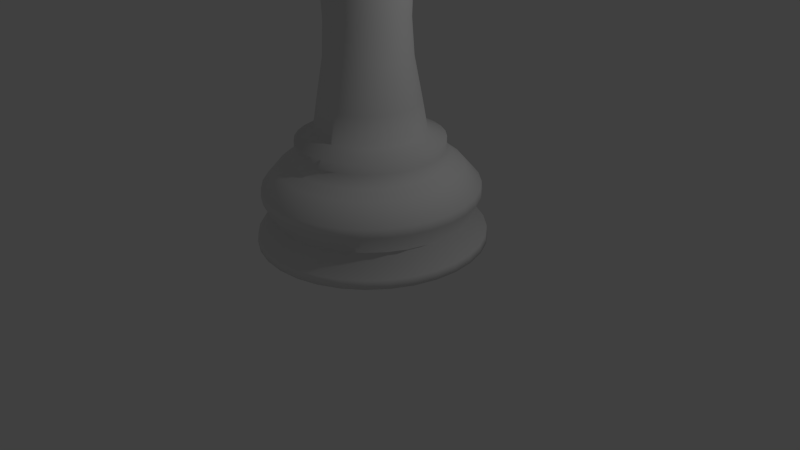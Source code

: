 # Source: king.blend  (saved by Blender 2.76.0; exported with 4.5.12 LTS)
import bpy
from mathutils import Matrix  # noqa: F401  (used for matrix-valued properties, if any)

bpy.ops.wm.read_factory_settings(use_empty=True)
scene = bpy.context.scene
scene.name = 'Scene'

# ---- collections
col_collection_1 = bpy.data.collections.new('Collection 1'); scene.collection.children.link(col_collection_1)

# ---- world
world_world = bpy.data.worlds.new('World'); scene.world = world_world
world_world.color = (0.05088, 0.05088, 0.05088)
world_world.use_sun_shadow = False
world_world.sun_shadow_jitter_overblur = 0.0
world_world.cycles.sampling_method = 'MANUAL'
world_world.cycles.sample_map_resolution = 256

# ---- cameras
cam_camera = bpy.data.cameras.new('Camera')
cam_camera.clip_end = 100.0
cam_camera.lens = 35.0
cam_camera.sensor_width = 32.0
cam_camera.sensor_height = 18.0
cam_camera.ortho_scale = 7.314
cam_camera.dof.focus_distance = 0.0
cam_camera.dof.aperture_fstop = 128.0

# ---- lights
light_lamp = bpy.data.lights.new('Lamp', 'POINT')
light_lamp.transmission_factor = 0.0
light_lamp.cutoff_distance = 30.0
light_lamp.energy = 100.0
light_lamp.shadow_buffer_clip_start = 1.001
light_lamp.shadow_soft_size = 0.1
light_lamp.shadow_maximum_resolution = 0.006
light_lamp.use_absolute_resolution = True
light_lamp.cycles.use_multiple_importance_sampling = False

# ---- meshes
me_cylinder = bpy.data.meshes.new('Cylinder')
me_cylinder.from_pydata([(0.9505, 0.6269, -1.0), (0.6553, 0.6475, 0.4368), (1.055, 0.4295, -1.0), (0.5164, 0.7629, 0.4368), (1.118, 0.2155, -1.0), (0.3576, 0.849, 0.4368), (1.139, -0.006782, -1.0), (0.1851, 0.9024, 0.4368), (1.115, -0.2288, -1.0), (0.005488, 0.9212, 0.4368), (1.049, -0.442, -1.0), (-0.1743, 0.9046, 0.4368), (0.9429, -0.6382, -1.0), (-0.3475, 0.8532, 0.4368), (0.8003, -0.8099, -1.0), (-0.5072, 0.769, 0.4368), (0.6269, -0.9505, -1.0), (-0.6475, 0.6553, 0.4368), (0.4295, -1.055, -1.0), (-0.7629, 0.5164, 0.4368), (0.2155, -1.118, -1.0), (-0.849, 0.3576, 0.4368), (-0.006782, -1.139, -1.0), (-0.9024, 0.1851, 0.4368), (-0.2288, -1.115, -1.0), (-0.9212, 0.005488, 0.4368), (-0.442, -1.049, -1.0), (-0.9046, -0.1743, 0.4368), (-0.6382, -0.9429, -1.0), (-0.8532, -0.3475, 0.4368), (-0.8099, -0.8003, -1.0), (-0.769, -0.5072, 0.4368), (-0.9505, -0.6269, -1.0), (-0.6553, -0.6475, 0.4368), (-1.055, -0.4295, -1.0), (-0.5164, -0.7629, 0.4368), (-1.118, -0.2155, -1.0), (-0.3576, -0.849, 0.4368), (-1.139, 0.006783, -1.0), (-0.1851, -0.9024, 0.4368), (-1.115, 0.2288, -1.0), (-0.005487, -0.9212, 0.4368), (-1.049, 0.442, -1.0), (0.1743, -0.9046, 0.4368), (-0.9429, 0.6382, -1.0), (0.3475, -0.8532, 0.4368), (-0.8003, 0.8099, -1.0), (0.5072, -0.769, 0.4368), (-0.6269, 0.9505, -1.0), (0.6475, -0.6553, 0.4368), (-0.4295, 1.055, -1.0), (0.7629, -0.5164, 0.4368), (-0.2155, 1.118, -1.0), (0.849, -0.3576, 0.4368), (0.006783, 1.139, -1.0), (0.9024, -0.1851, 0.4368), (0.2288, 1.115, -1.0), (0.9212, -0.005487, 0.4368), (0.442, 1.049, -1.0), (0.9046, 0.1743, 0.4368), (0.6382, 0.9429, -1.0), (0.769, 0.5072, 0.4368), (0.8099, 0.8003, -1.0), (0.8532, 0.3475, 0.4368), (1.042, 0.6871, -0.497), (0.9553, 0.6301, 0.08953), (0.8468, 0.5585, 0.1826), (0.9395, 0.3826, 0.1826), (1.06, 0.4316, 0.08953), (1.156, 0.4707, -0.497), (0.9961, 0.192, 0.1826), (1.124, 0.2166, 0.08953), (1.225, 0.2362, -0.497), (1.014, -0.006042, 0.1826), (1.144, -0.006817, 0.08953), (1.248, -0.007434, -0.497), (0.9937, -0.2038, 0.1826), (1.121, -0.2299, 0.08953), (1.223, -0.2508, -0.497), (0.9349, -0.3938, 0.1826), (1.055, -0.4442, 0.08953), (1.15, -0.4844, -0.497), (0.8401, -0.5686, 0.1826), (0.9477, -0.6414, 0.08953), (1.034, -0.6995, -0.497), (0.713, -0.7215, 0.1826), (0.8044, -0.814, 0.08953), (0.8772, -0.8877, -0.497), (0.5585, -0.8468, 0.1826), (0.6301, -0.9553, 0.08953), (0.6871, -1.042, -0.497), (0.3826, -0.9395, 0.1826), (0.4316, -1.06, 0.08953), (0.4707, -1.156, -0.497), (0.192, -0.9961, 0.1826), (0.2166, -1.124, 0.08953), (0.2362, -1.225, -0.497), (-0.006042, -1.014, 0.1826), (-0.006817, -1.144, 0.08953), (-0.007434, -1.248, -0.497), (-0.2038, -0.9937, 0.1826), (-0.2299, -1.121, 0.08953), (-0.2508, -1.223, -0.497), (-0.3938, -0.9349, 0.1826), (-0.4442, -1.055, 0.08953), (-0.4844, -1.15, -0.497), (-0.5686, -0.8401, 0.1826), (-0.6414, -0.9477, 0.08953), (-0.6995, -1.034, -0.497), (-0.7215, -0.713, 0.1826), (-0.814, -0.8044, 0.08953), (-0.8877, -0.8772, -0.497), (-0.8468, -0.5585, 0.1826), (-0.9553, -0.6301, 0.08953), (-1.042, -0.6871, -0.497), (-0.9395, -0.3826, 0.1826), (-1.06, -0.4316, 0.08953), (-1.156, -0.4707, -0.497), (-0.9961, -0.192, 0.1826), (-1.124, -0.2166, 0.08953), (-1.225, -0.2362, -0.497), (-1.014, 0.006043, 0.1826), (-1.144, 0.006818, 0.08953), (-1.248, 0.007435, -0.497), (-0.9937, 0.2038, 0.1826), (-1.121, 0.2299, 0.08953), (-1.223, 0.2508, -0.497), (-0.9349, 0.3938, 0.1826), (-1.055, 0.4442, 0.08953), (-1.15, 0.4844, -0.497), (-0.8401, 0.5686, 0.1826), (-0.9477, 0.6414, 0.08953), (-1.034, 0.6995, -0.497), (-0.713, 0.7215, 0.1826), (-0.8044, 0.814, 0.08953), (-0.8772, 0.8877, -0.497), (-0.5585, 0.8468, 0.1826), (-0.6301, 0.9553, 0.08953), (-0.6871, 1.042, -0.497), (-0.3826, 0.9395, 0.1826), (-0.4316, 1.06, 0.08953), (-0.4707, 1.156, -0.497), (-0.192, 0.9961, 0.1826), (-0.2166, 1.124, 0.08953), (-0.2362, 1.225, -0.497), (0.006044, 1.014, 0.1826), (0.006818, 1.144, 0.08953), (0.007435, 1.248, -0.497), (0.2038, 0.9937, 0.1826), (0.2299, 1.121, 0.08953), (0.2508, 1.223, -0.497), (0.3938, 0.9349, 0.1826), (0.4442, 1.055, 0.08953), (0.4844, 1.15, -0.497), (0.5686, 0.8401, 0.1826), (0.6414, 0.9477, 0.08953), (0.6995, 1.034, -0.497), (0.7215, 0.713, 0.1826), (0.814, 0.8044, 0.08953), (0.8877, 0.8772, -0.497), (1.196, 0.7891, -0.7534), (1.207, 0.7959, -0.8609), (1.339, 0.5452, -0.8609), (1.327, 0.5405, -0.7534), (1.419, 0.2735, -0.8609), (1.407, 0.2712, -0.7534), (1.445, -0.00861, -0.8609), (1.433, -0.008536, -0.7534), (1.416, -0.2904, -0.8609), (1.404, -0.288, -0.7534), (1.332, -0.5611, -0.8609), (1.321, -0.5563, -0.7534), (1.197, -0.8102, -0.8609), (1.187, -0.8033, -0.7534), (1.016, -1.028, -0.8609), (1.007, -1.019, -0.7534), (0.7959, -1.207, -0.8609), (0.7891, -1.196, -0.7534), (0.5452, -1.339, -0.8609), (0.5405, -1.327, -0.7534), (0.2735, -1.419, -0.8609), (0.2712, -1.407, -0.7534), (-0.00861, -1.445, -0.8609), (-0.008537, -1.433, -0.7534), (-0.2904, -1.416, -0.8609), (-0.288, -1.404, -0.7534), (-0.5611, -1.332, -0.8609), (-0.5563, -1.321, -0.7534), (-0.8102, -1.197, -0.8609), (-0.8033, -1.187, -0.7534), (-1.028, -1.016, -0.8609), (-1.019, -1.007, -0.7534), (-1.207, -0.7959, -0.8609), (-1.196, -0.7891, -0.7534), (-1.339, -0.5452, -0.8609), (-1.327, -0.5405, -0.7534), (-1.419, -0.2735, -0.8609), (-1.407, -0.2712, -0.7534), (-1.445, 0.008611, -0.8609), (-1.433, 0.008537, -0.7534), (-1.416, 0.2904, -0.8609), (-1.404, 0.288, -0.7534), (-1.332, 0.5611, -0.8609), (-1.321, 0.5563, -0.7534), (-1.197, 0.8102, -0.8609), (-1.187, 0.8033, -0.7534), (-1.016, 1.028, -0.8609), (-1.007, 1.019, -0.7534), (-0.7959, 1.207, -0.8609), (-0.7891, 1.196, -0.7534), (-0.5452, 1.339, -0.8609), (-0.5405, 1.327, -0.7534), (-0.2735, 1.419, -0.8609), (-0.2712, 1.407, -0.7534), (0.008612, 1.445, -0.8609), (0.008538, 1.433, -0.7534), (0.2904, 1.416, -0.8609), (0.288, 1.404, -0.7534), (0.5611, 1.332, -0.8609), (0.5563, 1.321, -0.7534), (0.8102, 1.197, -0.8609), (0.8033, 1.187, -0.7534), (1.019, 1.007, -0.7534), (1.028, 1.016, -0.8609), (1.129, 0.745, -0.1523), (1.138, 0.7509, -0.2586), (1.263, 0.5144, -0.2586), (1.253, 0.5103, -0.1523), (1.339, 0.2581, -0.2586), (1.329, 0.2561, -0.1523), (1.364, -0.008124, -0.2586), (1.353, -0.00806, -0.1523), (1.336, -0.274, -0.2586), (1.325, -0.2719, -0.1523), (1.257, -0.5294, -0.2586), (1.247, -0.5252, -0.1523), (1.129, -0.7644, -0.2586), (1.121, -0.7584, -0.1523), (0.9586, -0.9701, -0.2586), (0.9511, -0.9625, -0.1523), (0.7509, -1.138, -0.2586), (0.745, -1.129, -0.1523), (0.5144, -1.263, -0.2586), (0.5103, -1.253, -0.1523), (0.2581, -1.339, -0.2586), (0.2561, -1.329, -0.1523), (-0.008124, -1.364, -0.2586), (-0.00806, -1.353, -0.1523), (-0.274, -1.336, -0.2586), (-0.2719, -1.325, -0.1523), (-0.5294, -1.257, -0.2586), (-0.5252, -1.247, -0.1523), (-0.7644, -1.129, -0.2586), (-0.7584, -1.121, -0.1523), (-0.9701, -0.9586, -0.2586), (-0.9625, -0.9511, -0.1523), (-1.138, -0.7509, -0.2586), (-1.13, -0.745, -0.1523), (-1.263, -0.5144, -0.2586), (-1.253, -0.5103, -0.1523), (-1.339, -0.2581, -0.2586), (-1.329, -0.2561, -0.1523), (-1.364, 0.008125, -0.2586), (-1.353, 0.008061, -0.1523), (-1.336, 0.274, -0.2586), (-1.325, 0.2719, -0.1523), (-1.257, 0.5294, -0.2586), (-1.247, 0.5252, -0.1523), (-1.129, 0.7644, -0.2586), (-1.121, 0.7584, -0.1523), (-0.9586, 0.9701, -0.2586), (-0.9511, 0.9625, -0.1523), (-0.7509, 1.138, -0.2586), (-0.745, 1.13, -0.1523), (-0.5144, 1.263, -0.2586), (-0.5103, 1.253, -0.1523), (-0.2581, 1.339, -0.2586), (-0.2561, 1.329, -0.1523), (0.008125, 1.364, -0.2586), (0.008061, 1.353, -0.1523), (0.274, 1.336, -0.2586), (0.2719, 1.325, -0.1523), (0.5294, 1.257, -0.2586), (0.5252, 1.247, -0.1523), (0.7644, 1.129, -0.2586), (0.7584, 1.121, -0.1523), (0.9625, 0.9511, -0.1523), (0.9701, 0.9586, -0.2586), (0.8532, 0.3475, 0.3122), (0.769, 0.5072, 0.3122), (0.9046, 0.1743, 0.3122), (0.9212, -0.005487, 0.3122), (0.9024, -0.1851, 0.3122), (0.849, -0.3576, 0.3122), (0.7629, -0.5164, 0.3122), (0.6475, -0.6553, 0.3122), (0.5072, -0.769, 0.3122), (0.3475, -0.8532, 0.3122), (0.1743, -0.9046, 0.3122), (-0.005487, -0.9212, 0.3122), (-0.1851, -0.9024, 0.3122), (-0.3576, -0.849, 0.3122), (-0.5164, -0.7629, 0.3122), (-0.6553, -0.6475, 0.3122), (-0.769, -0.5072, 0.3122), (-0.8532, -0.3475, 0.3122), (-0.9046, -0.1743, 0.3122), (-0.9212, 0.005488, 0.3122), (-0.9024, 0.1851, 0.3122), (-0.849, 0.3576, 0.3122), (-0.7629, 0.5164, 0.3122), (-0.6475, 0.6553, 0.3122), (-0.5072, 0.769, 0.3122), (-0.3475, 0.8532, 0.3122), (-0.1743, 0.9046, 0.3122), (0.005488, 0.9212, 0.3122), (0.1851, 0.9024, 0.3122), (0.3576, 0.849, 0.3122), (0.5164, 0.7629, 0.3122), (0.6553, 0.6475, 0.3122), (0.5761, 0.38, 0.5365), (0.4909, 0.4851, 0.5365), (0.3868, 0.5715, 0.5365), (0.2679, 0.636, 0.5365), (0.1387, 0.6761, 0.5365), (0.004112, 0.6901, 0.5365), (-0.1306, 0.6777, 0.5365), (-0.2603, 0.6392, 0.5365), (-0.38, 0.5761, 0.5365), (-0.4851, 0.4909, 0.5365), (-0.5715, 0.3868, 0.5365), (-0.636, 0.2679, 0.5365), (-0.6761, 0.1387, 0.5365), (-0.6901, 0.004112, 0.5365), (-0.6777, -0.1306, 0.5365), (-0.6392, -0.2603, 0.5365), (-0.5761, -0.38, 0.5365), (-0.4909, -0.4851, 0.5365), (-0.3868, -0.5715, 0.5365), (-0.2679, -0.636, 0.5365), (-0.1387, -0.6761, 0.5365), (-0.004111, -0.6901, 0.5365), (0.1306, -0.6777, 0.5365), (0.2603, -0.6392, 0.5365), (0.38, -0.5761, 0.5365), (0.4851, -0.4909, 0.5365), (0.5715, -0.3868, 0.5365), (0.636, -0.2679, 0.5365), (0.6761, -0.1387, 0.5365), (0.6901, -0.004111, 0.5365), (0.6777, 0.1306, 0.5365), (0.6392, 0.2603, 0.5365), (0.5293, 0.3492, 3.042), (0.4511, 0.4457, 3.042), (0.3554, 0.5252, 3.042), (0.2462, 0.5844, 3.042), (0.1274, 0.6212, 3.042), (0.003778, 0.6341, 3.042), (-0.12, 0.6227, 3.042), (-0.2392, 0.5873, 3.042), (-0.3492, 0.5293, 3.042), (-0.4457, 0.4511, 3.042), (-0.5252, 0.3554, 3.042), (-0.5844, 0.2462, 3.042), (-0.6212, 0.1274, 3.042), (-0.6341, 0.003778, 3.042), (-0.6227, -0.12, 3.042), (-0.5873, -0.2392, 3.042), (-0.5293, -0.3492, 3.042), (-0.4511, -0.4457, 3.042), (-0.3554, -0.5252, 3.042), (-0.2462, -0.5844, 3.042), (-0.1274, -0.6212, 3.042), (-0.003777, -0.6341, 3.042), (0.12, -0.6227, 3.042), (0.2392, -0.5873, 3.042), (0.3492, -0.5293, 3.042), (0.4457, -0.4511, 3.042), (0.5252, -0.3554, 3.042), (0.5844, -0.2462, 3.042), (0.6212, -0.1274, 3.042), (0.6341, -0.003777, 3.042), (0.6227, 0.12, 3.042), (0.5873, 0.2392, 3.042), (0.3537, 0.5225, 0.8937), (0.4488, 0.4435, 0.8937), (0.6309, -0.003758, 0.8937), (0.6181, -0.1268, 0.8937), (-0.5267, -0.3474, 0.8937), (-0.5843, -0.238, 0.8937), (0.2449, 0.5815, 0.8937), (0.6195, 0.1194, 0.8937), (-0.4488, -0.4435, 0.8937), (0.1268, 0.6181, 0.8937), (0.5843, 0.238, 0.8937), (-0.3537, -0.5225, 0.8937), (0.003759, 0.6309, 0.8937), (0.5267, 0.3474, 0.8937), (-0.2449, -0.5815, 0.8937), (-0.1194, 0.6195, 0.8937), (-0.1268, -0.6181, 0.8937), (-0.238, 0.5843, 0.8937), (-0.003758, -0.6309, 0.8937), (-0.3474, 0.5267, 0.8937), (0.1194, -0.6195, 0.8937), (-0.4435, 0.4488, 0.8937), (0.238, -0.5843, 0.8937), (-0.5225, 0.3537, 0.8937), (0.3474, -0.5267, 0.8937), (-0.5815, 0.2449, 0.8937), (0.4435, -0.4488, 0.8937), (-0.6181, 0.1268, 0.8937), (0.5225, -0.3536, 0.8937), (-0.6309, 0.003759, 0.8937), (0.5815, -0.2449, 0.8937), (-0.6195, -0.1194, 0.8937), (0.2996, 0.4427, 1.427), (0.5346, -0.003184, 1.427), (-0.4463, -0.2944, 1.427), (0.2075, 0.4927, 1.427), (0.5249, 0.1012, 1.427), (-0.3803, -0.3758, 1.427), (0.1074, 0.5237, 1.427), (0.4951, 0.2016, 1.427), (-0.2996, -0.4427, 1.427), (0.003185, 0.5346, 1.427), (0.4463, 0.2944, 1.427), (-0.2075, -0.4927, 1.427), (-0.1012, 0.5249, 1.427), (-0.1074, -0.5237, 1.427), (-0.2016, 0.4951, 1.427), (-0.003184, -0.5346, 1.427), (-0.2944, 0.4463, 1.427), (0.1012, -0.5249, 1.427), (-0.3758, 0.3803, 1.427), (0.2016, -0.4951, 1.427), (-0.4427, 0.2996, 1.427), (0.2944, -0.4463, 1.427), (-0.4927, 0.2075, 1.427), (0.3758, -0.3803, 1.427), (-0.5237, 0.1074, 1.427), (0.4427, -0.2996, 1.427), (-0.5346, 0.003185, 1.427), (0.4927, -0.2075, 1.427), (-0.5249, -0.1012, 1.427), (0.3803, 0.3758, 1.427), (0.5237, -0.1074, 1.427), (-0.4951, -0.2016, 1.427), (0.2853, 0.4216, 1.869), (0.509, -0.003032, 1.869), (-0.4249, -0.2803, 1.869), (0.1976, 0.4691, 1.869), (0.4999, 0.09634, 1.869), (-0.3621, -0.3578, 1.869), (0.1023, 0.4987, 1.869), (0.4715, 0.192, 1.869), (-0.2853, -0.4216, 1.869), (0.003033, 0.509, 1.869), (0.4249, 0.2803, 1.869), (-0.1976, -0.4691, 1.869), (-0.09634, 0.4999, 1.869), (-0.1023, -0.4987, 1.869), (-0.192, 0.4715, 1.869), (-0.003032, -0.509, 1.869), (-0.2803, 0.4249, 1.869), (0.09634, -0.4999, 1.869), (-0.3578, 0.3621, 1.869), (0.192, -0.4715, 1.869), (-0.4216, 0.2853, 1.869), (0.2803, -0.4249, 1.869), (-0.4691, 0.1976, 1.869), (0.3578, -0.3621, 1.869), (-0.4987, 0.1023, 1.869), (0.4216, -0.2853, 1.869), (-0.509, 0.003033, 1.869), (0.4691, -0.1976, 1.869), (-0.4999, -0.09634, 1.869), (0.3621, 0.3578, 1.869), (0.4987, -0.1023, 1.869), (-0.4715, -0.192, 1.869), (0.2953, 0.4364, 2.289), (0.5269, -0.003138, 2.289), (-0.4398, -0.2901, 2.289), (0.2045, 0.4856, 2.289), (0.5174, 0.09972, 2.289), (-0.3748, -0.3704, 2.289), (0.1059, 0.5162, 2.289), (0.488, 0.1987, 2.289), (-0.2953, -0.4364, 2.289), (0.003139, 0.5269, 2.289), (0.4398, 0.2901, 2.289), (-0.2045, -0.4856, 2.289), (-0.09971, 0.5174, 2.289), (-0.1059, -0.5162, 2.289), (-0.1987, 0.488, 2.289), (-0.003139, -0.5269, 2.289), (-0.2901, 0.4398, 2.289), (0.09972, -0.5174, 2.289), (-0.3704, 0.3748, 2.289), (0.1987, -0.488, 2.289), (-0.4364, 0.2953, 2.289), (0.2901, -0.4398, 2.289), (-0.4856, 0.2045, 2.289), (0.3704, -0.3748, 2.289), (-0.5162, 0.1059, 2.289), (0.4364, -0.2953, 2.289), (-0.5269, 0.003139, 2.289), (0.4856, -0.2045, 2.289), (-0.5174, -0.09971, 2.289), (0.3748, 0.3704, 2.289), (0.5162, -0.1059, 2.289), (-0.488, -0.1987, 2.289), (0.3119, 0.4609, 2.64), (0.5565, -0.003315, 2.64), (-0.4646, -0.3064, 2.64), (0.216, 0.5129, 2.64), (0.5465, 0.1053, 2.64), (-0.3959, -0.3912, 2.64), (0.1118, 0.5452, 2.64), (0.5154, 0.2099, 2.64), (-0.3119, -0.4609, 2.64), (0.003316, 0.5565, 2.64), (0.4646, 0.3064, 2.64), (-0.216, -0.5129, 2.64), (-0.1053, 0.5465, 2.64), (-0.1118, -0.5452, 2.64), (-0.2099, 0.5154, 2.64), (-0.003315, -0.5565, 2.64), (-0.3064, 0.4646, 2.64), (0.1053, -0.5465, 2.64), (-0.3912, 0.3959, 2.64), (0.2099, -0.5154, 2.64), (-0.4609, 0.3119, 2.64), (0.3064, -0.4646, 2.64), (-0.5129, 0.216, 2.64), (0.3912, -0.3959, 2.64), (-0.5452, 0.1118, 2.64), (0.4609, -0.3119, 2.64), (-0.5565, 0.003316, 2.64), (0.5129, -0.216, 2.64), (-0.5465, -0.1053, 2.64), (0.3959, 0.3912, 2.64), (0.5452, -0.1118, 2.64), (-0.5154, -0.2099, 2.64), (0.5021, 0.3312, 3.359), (0.4278, 0.4227, 3.359), (0.3371, 0.4981, 3.359), (0.2335, 0.5543, 3.359), (0.1208, 0.5892, 3.359), (0.003583, 0.6014, 3.359), (-0.1138, 0.5906, 3.359), (-0.2268, 0.557, 3.359), (-0.3312, 0.5021, 3.359), (-0.4227, 0.4278, 3.359), (-0.4981, 0.3371, 3.359), (-0.5543, 0.2335, 3.359), (-0.5892, 0.1208, 3.359), (-0.6014, 0.003583, 3.359), (-0.5906, -0.1138, 3.359), (-0.557, -0.2268, 3.359), (-0.5021, -0.3312, 3.359), (-0.4278, -0.4227, 3.359), (-0.3371, -0.4981, 3.359), (-0.2335, -0.5543, 3.359), (-0.1208, -0.5892, 3.359), (-0.003583, -0.6014, 3.359), (0.1138, -0.5906, 3.359), (0.2268, -0.557, 3.359), (0.3312, -0.502, 3.359), (0.4227, -0.4278, 3.359), (0.4981, -0.3371, 3.359), (0.5543, -0.2335, 3.359), (0.5892, -0.1208, 3.359), (0.6014, -0.003582, 3.359), (0.5906, 0.1138, 3.359), (0.557, 0.2268, 3.359), (-0.3691, 0.9062, 3.201), (-0.1852, 0.9608, 3.201), (-0.005828, -0.9785, 3.201), (-0.1966, -0.9585, 3.201), (-0.5388, 0.8168, 3.201), (0.1852, -0.9608, 3.201), (-0.6878, 0.696, 3.201), (0.3691, -0.9062, 3.201), (-0.8103, 0.5485, 3.201), (0.5388, -0.8168, 3.201), (-0.9018, 0.3798, 3.201), (0.6878, -0.696, 3.201), (-0.9585, 0.1966, 3.201), (0.8103, -0.5485, 3.201), (-0.9785, 0.005829, 3.201), (0.9018, -0.3798, 3.201), (-0.9608, -0.1852, 3.201), (0.696, 0.6878, 3.201), (0.8168, 0.5388, 3.201), (0.9585, -0.1966, 3.201), (-0.9062, -0.3691, 3.201), (0.5485, 0.8103, 3.201), (0.9785, -0.005828, 3.201), (-0.8168, -0.5388, 3.201), (0.3798, 0.9018, 3.201), (0.9608, 0.1852, 3.201), (-0.696, -0.6878, 3.201), (0.1966, 0.9585, 3.201), (0.9062, 0.3691, 3.201), (-0.5485, -0.8103, 3.201), (0.00583, 0.9785, 3.201), (-0.3798, -0.9018, 3.201), (-0.1799, 0.9334, 3.115), (-0.191, -0.9312, 3.115), (0.7935, 0.5234, 3.115), (-0.3585, 0.8804, 3.115), (-0.005662, -0.9506, 3.115), (-0.5234, 0.7935, 3.115), (0.1799, -0.9334, 3.115), (-0.6682, 0.6762, 3.115), (0.3585, -0.8804, 3.115), (-0.7872, 0.5328, 3.115), (0.5234, -0.7935, 3.115), (-0.8761, 0.369, 3.115), (0.6682, -0.6762, 3.115), (-0.9312, 0.191, 3.115), (0.7872, -0.5328, 3.115), (-0.9506, 0.005663, 3.115), (0.8761, -0.369, 3.115), (-0.9334, -0.1799, 3.115), (0.6762, 0.6682, 3.115), (0.9312, -0.191, 3.115), (-0.8804, -0.3585, 3.115), (0.5328, 0.7872, 3.115), (0.9506, -0.005662, 3.115), (-0.7935, -0.5234, 3.115), (0.369, 0.8761, 3.115), (0.9334, 0.1799, 3.115), (-0.6762, -0.6682, 3.115), (0.191, 0.9312, 3.115), (0.8804, 0.3585, 3.115), (-0.5328, -0.7872, 3.115), (0.005664, 0.9506, 3.115), (-0.369, -0.8761, 3.115), (0.7176, 0.4733, 3.359), (0.6115, 0.6042, 3.359), (0.4819, 0.7119, 3.359), (0.3337, 0.7923, 3.359), (0.1727, 0.8421, 3.359), (0.005122, 0.8597, 3.359), (-0.1627, 0.8441, 3.359), (-0.3242, 0.7962, 3.359), (-0.4733, 0.7176, 3.359), (-0.6042, 0.6115, 3.359), (-0.7119, 0.4819, 3.359), (-0.7923, 0.3337, 3.359), (-0.8421, 0.1727, 3.359), (-0.8597, 0.005121, 3.359), (-0.8441, -0.1627, 3.359), (-0.7962, -0.3242, 3.359), (-0.7176, -0.4733, 3.359), (-0.6115, -0.6042, 3.359), (-0.4819, -0.7119, 3.359), (-0.3337, -0.7923, 3.359), (-0.1727, -0.8421, 3.359), (-0.005121, -0.8597, 3.359), (0.1627, -0.8441, 3.359), (0.3242, -0.7962, 3.359), (0.4733, -0.7176, 3.359), (0.6042, -0.6115, 3.359), (0.7119, -0.4819, 3.359), (0.7923, -0.3337, 3.359), (0.8421, -0.1727, 3.359), (0.8597, -0.00512, 3.359), (0.8441, 0.1627, 3.359), (0.7962, 0.3242, 3.359), (0.4631, 0.3055, 3.556), (0.3946, 0.39, 3.556), (0.311, 0.4595, 3.556), (0.2154, 0.5113, 3.556), (0.1115, 0.5435, 3.556), (0.003305, 0.5548, 3.556), (-0.105, 0.5448, 3.556), (-0.2093, 0.5138, 3.556), (-0.3055, 0.4631, 3.556), (-0.39, 0.3946, 3.556), (-0.4595, 0.311, 3.556), (-0.5113, 0.2154, 3.556), (-0.5435, 0.1115, 3.556), (-0.5548, 0.003305, 3.556), (-0.5448, -0.105, 3.556), (-0.5138, -0.2093, 3.556), (-0.4631, -0.3055, 3.556), (-0.3946, -0.39, 3.556), (-0.311, -0.4595, 3.556), (-0.2154, -0.5113, 3.556), (-0.1115, -0.5435, 3.556), (-0.003305, -0.5548, 3.556), (0.105, -0.5448, 3.556), (0.2093, -0.5138, 3.556), (0.3055, -0.4631, 3.556), (0.39, -0.3946, 3.556), (0.4595, -0.311, 3.556), (0.5113, -0.2154, 3.556), (0.5435, -0.1115, 3.556), (0.5548, -0.003304, 3.556), (0.5448, 0.105, 3.556), (0.5138, 0.2093, 3.556), (-0.003869, -0.6496, 3.458), (-0.1305, -0.6363, 3.458), (-0.3577, 0.5422, 3.458), (-0.245, 0.6016, 3.458), (0.1229, -0.6378, 3.458), (-0.4566, 0.462, 3.458), (0.245, -0.6016, 3.458), (-0.5379, 0.3641, 3.458), (0.3577, -0.5422, 3.458), (-0.5986, 0.2522, 3.458), (0.4566, -0.462, 3.458), (-0.6363, 0.1305, 3.458), (0.5379, -0.3641, 3.458), (-0.6496, 0.00387, 3.458), (0.5986, -0.2521, 3.458), (-0.6378, -0.1229, 3.458), (0.462, 0.4566, 3.458), (0.5422, 0.3577, 3.458), (0.6363, -0.1305, 3.458), (-0.6016, -0.245, 3.458), (0.3641, 0.5379, 3.458), (0.6496, -0.003869, 3.458), (-0.5422, -0.3577, 3.458), (0.2522, 0.5986, 3.458), (0.6378, 0.1229, 3.458), (-0.462, -0.4566, 3.458), (0.1305, 0.6363, 3.458), (0.6016, 0.245, 3.458), (-0.3641, -0.5379, 3.458), (0.00387, 0.6496, 3.458), (-0.2522, -0.5986, 3.458), (-0.1229, 0.6378, 3.458), (0.545, 0.3595, 3.749), (0.4644, 0.4589, 3.749), (0.366, 0.5407, 3.749), (0.2534, 0.6017, 3.749), (0.1312, 0.6396, 3.749), (0.00389, 0.6529, 3.749), (-0.1236, 0.6411, 3.749), (-0.2463, 0.6047, 3.749), (-0.3595, 0.545, 3.749), (-0.4589, 0.4644, 3.749), (-0.5407, 0.366, 3.749), (-0.6017, 0.2534, 3.749), (-0.6396, 0.1312, 3.749), (-0.6529, 0.00389, 3.749), (-0.6411, -0.1236, 3.749), (-0.6047, -0.2463, 3.749), (-0.545, -0.3595, 3.749), (-0.4644, -0.4589, 3.749), (-0.366, -0.5407, 3.749), (-0.2534, -0.6017, 3.749), (-0.1312, -0.6396, 3.749), (-0.003889, -0.6529, 3.749), (0.1236, -0.6411, 3.749), (0.2463, -0.6047, 3.749), (0.3595, -0.545, 3.749), (0.4589, -0.4644, 3.749), (0.5407, -0.366, 3.749), (0.6017, -0.2534, 3.749), (0.6396, -0.1312, 3.749), (0.6529, -0.003889, 3.749), (0.6411, 0.1236, 3.749), (0.6047, 0.2463, 3.749), (0.4631, 0.3055, 3.749), (0.3946, 0.39, 3.749), (0.311, 0.4595, 3.749), (0.2154, 0.5113, 3.749), (0.1115, 0.5435, 3.749), (0.003305, 0.5548, 3.749), (-0.105, 0.5448, 3.749), (-0.2093, 0.5138, 3.749), (-0.3055, 0.4631, 3.749), (-0.39, 0.3946, 3.749), (-0.4595, 0.311, 3.749), (-0.5113, 0.2154, 3.749), (-0.5435, 0.1115, 3.749), (-0.5548, 0.003305, 3.749), (-0.5448, -0.105, 3.749), (-0.5138, -0.2093, 3.749), (-0.4631, -0.3055, 3.749), (-0.3946, -0.39, 3.749), (-0.311, -0.4595, 3.749), (-0.2154, -0.5113, 3.749), (-0.1115, -0.5435, 3.749), (-0.003305, -0.5548, 3.749), (0.105, -0.5448, 3.749), (0.2093, -0.5138, 3.749), (0.3055, -0.4631, 3.749), (0.39, -0.3946, 3.749), (0.4595, -0.311, 3.749), (0.5113, -0.2154, 3.749), (0.5435, -0.1115, 3.749), (0.5548, -0.003304, 3.749), (0.5448, 0.105, 3.749), (0.5138, 0.2093, 3.749), (0.5467, 0.3606, 3.821), (0.4659, 0.4604, 3.821), (0.3671, 0.5424, 3.821), (0.2542, 0.6036, 3.821), (0.1316, 0.6416, 3.821), (0.003902, 0.655, 3.821), (-0.1239, 0.6431, 3.821), (-0.247, 0.6066, 3.821), (-0.3606, 0.5467, 3.821), (-0.4604, 0.4659, 3.821), (-0.5424, 0.3671, 3.821), (-0.6036, 0.2542, 3.821), (-0.6416, 0.1316, 3.821), (-0.655, 0.003902, 3.821), (-0.6431, -0.1239, 3.821), (-0.6066, -0.247, 3.821), (-0.5467, -0.3606, 3.821), (-0.4659, -0.4604, 3.821), (-0.3671, -0.5424, 3.821), (-0.2542, -0.6036, 3.821), (-0.1316, -0.6416, 3.821), (-0.003901, -0.655, 3.821), (0.1239, -0.6431, 3.821), (0.247, -0.6066, 3.821), (0.3606, -0.5467, 3.821), (0.4604, -0.4659, 3.821), (0.5424, -0.3671, 3.821), (0.6036, -0.2542, 3.821), (0.6416, -0.1316, 3.821), (0.655, -0.003901, 3.821), (0.6431, 0.1239, 3.821), (0.6066, 0.247, 3.821), (0.6608, 0.4359, 4.567), (0.5631, 0.5564, 4.567), (0.4437, 0.6556, 4.567), (0.3073, 0.7295, 4.567), (0.1591, 0.7754, 4.567), (0.004716, 0.7916, 4.567), (-0.1498, 0.7773, 4.567), (-0.2986, 0.7331, 4.567), (-0.4359, 0.6608, 4.567), (-0.5564, 0.5631, 4.567), (-0.6556, 0.4437, 4.567), (-0.7295, 0.3073, 4.567), (-0.7754, 0.1591, 4.567), (-0.7916, 0.004716, 4.567), (-0.7773, -0.1498, 4.567), (-0.7331, -0.2986, 4.567), (-0.6608, -0.4359, 4.567), (-0.5631, -0.5564, 4.567), (-0.4437, -0.6556, 4.567), (-0.3073, -0.7295, 4.567), (-0.1591, -0.7754, 4.567), (-0.004715, -0.7916, 4.567), (0.1498, -0.7773, 4.567), (0.2986, -0.7331, 4.567), (0.4359, -0.6608, 4.567), (0.5564, -0.5631, 4.567), (0.6556, -0.4437, 4.567), (0.7295, -0.3073, 4.567), (0.7754, -0.1591, 4.567), (0.7916, -0.004715, 4.567), (0.7773, 0.1498, 4.567), (0.7331, 0.2986, 4.567), (0.1959, -0.4811, 3.858), (0.09831, -0.5101, 3.858), (-0.4302, 0.2912, 3.858), (-0.3651, 0.3695, 3.858), (0.286, -0.4336, 3.858), (-0.4787, 0.2016, 3.858), (0.3651, -0.3695, 3.858), (-0.5089, 0.1044, 3.858), (0.4302, -0.2912, 3.858), (-0.5195, 0.003095, 3.858), (0.4787, -0.2016, 3.858), (-0.5101, -0.09831, 3.858), (0.3695, 0.3651, 3.858), (0.4336, 0.286, 3.858), (0.5089, -0.1044, 3.858), (-0.4811, -0.1959, 3.858), (0.2912, 0.4302, 3.858), (0.5195, -0.003094, 3.858), (-0.4336, -0.286, 3.858), (0.2016, 0.4787, 3.858), (0.5101, 0.09831, 3.858), (-0.3695, -0.3651, 3.858), (0.1044, 0.5089, 3.858), (0.4811, 0.1959, 3.858), (-0.2912, -0.4302, 3.858), (0.003095, 0.5195, 3.858), (-0.2016, -0.4787, 3.858), (-0.09831, 0.5101, 3.858), (-0.1044, -0.5089, 3.858), (-0.1959, 0.4811, 3.858), (-0.003094, -0.5195, 3.858), (-0.286, 0.4336, 3.858), (0.2096, -0.5148, 3.988), (-0.4603, 0.3115, 3.988), (0.306, -0.464, 3.988), (-0.5122, 0.2158, 3.988), (0.3907, -0.3954, 3.988), (-0.5445, 0.1117, 3.988), (0.4603, -0.3115, 3.988), (-0.5558, 0.003311, 3.988), (0.5122, -0.2158, 3.988), (-0.5458, -0.1052, 3.988), (0.3954, 0.3907, 3.988), (0.5445, -0.1117, 3.988), (-0.5148, -0.2096, 3.988), (0.3115, 0.4603, 3.988), (0.5558, -0.003311, 3.988), (-0.464, -0.306, 3.988), (0.2158, 0.5122, 3.988), (0.5458, 0.1052, 3.988), (-0.3954, -0.3907, 3.988), (0.1117, 0.5445, 3.988), (0.5148, 0.2096, 3.988), (-0.3115, -0.4603, 3.988), (0.003311, 0.5558, 3.988), (-0.2158, -0.5122, 3.988), (-0.1052, 0.5458, 3.988), (-0.1117, -0.5445, 3.988), (-0.2096, 0.5148, 3.988), (-0.003311, -0.5558, 3.988), (-0.306, 0.464, 3.988), (0.1052, -0.5458, 3.988), (-0.3907, 0.3954, 3.988), (0.464, 0.306, 3.988), (0.2273, -0.558, 4.138), (-0.499, 0.3377, 4.138), (0.3318, -0.503, 4.138), (-0.5553, 0.2339, 4.138), (0.4235, -0.4286, 4.138), (-0.5902, 0.1211, 4.138), (0.499, -0.3377, 4.138), (-0.6025, 0.00359, 4.138), (0.5553, -0.2339, 4.138), (-0.5916, -0.114, 4.138), (0.4286, 0.4235, 4.138), (0.5902, -0.1211, 4.138), (-0.558, -0.2273, 4.138), (0.3377, 0.499, 4.138), (0.6025, -0.003589, 4.138), (-0.503, -0.3318, 4.138), (0.2339, 0.5553, 4.138), (0.5916, 0.114, 4.138), (-0.4286, -0.4235, 4.138), (0.1211, 0.5902, 4.138), (0.558, 0.2273, 4.138), (-0.3377, -0.499, 4.138), (0.00359, 0.6025, 4.138), (-0.2339, -0.5553, 4.138), (-0.114, 0.5916, 4.138), (-0.1211, -0.5902, 4.138), (-0.2273, 0.558, 4.138), (-0.003589, -0.6025, 4.138), (-0.3318, 0.503, 4.138), (0.114, -0.5916, 4.138), (-0.4235, 0.4286, 4.138), (0.503, 0.3318, 4.138), (0.2521, -0.619, 4.301), (-0.5535, 0.3746, 4.301), (0.368, -0.5579, 4.301), (-0.616, 0.2594, 4.301), (0.4698, -0.4754, 4.301), (-0.6547, 0.1343, 4.301), (0.5535, -0.3746, 4.301), (-0.6684, 0.003982, 4.301), (0.616, -0.2594, 4.301), (-0.6563, -0.1265, 4.301), (0.4754, 0.4698, 4.301), (0.6547, -0.1343, 4.301), (-0.619, -0.2521, 4.301), (0.3746, 0.5535, 4.301), (0.6684, -0.003981, 4.301), (-0.5579, -0.368, 4.301), (0.2594, 0.616, 4.301), (0.6563, 0.1265, 4.301), (-0.4754, -0.4698, 4.301), (0.1343, 0.6547, 4.301), (0.619, 0.2521, 4.301), (-0.3746, -0.5535, 4.301), (0.003982, 0.6684, 4.301), (-0.2594, -0.616, 4.301), (-0.1265, 0.6563, 4.301), (-0.1343, -0.6547, 4.301), (-0.2521, 0.619, 4.301), (-0.003981, -0.6684, 4.301), (-0.368, 0.5579, 4.301), (0.1265, -0.6563, 4.301), (-0.4698, 0.4754, 4.301), (0.5579, 0.368, 4.301), (0.2702, -0.6635, 4.392), (-0.5933, 0.4016, 4.392), (0.3945, -0.5981, 4.392), (-0.6603, 0.2781, 4.392), (0.5036, -0.5096, 4.392), (-0.7018, 0.144, 4.392), (0.5933, -0.4016, 4.392), (-0.7164, 0.004268, 4.392), (0.6603, -0.2781, 4.392), (-0.7035, -0.1356, 4.392), (0.5096, 0.5036, 4.392), (0.7018, -0.144, 4.392), (-0.6635, -0.2702, 4.392), (0.4016, 0.5933, 4.392), (0.7164, -0.004268, 4.392), (-0.5981, -0.3945, 4.392), (0.2781, 0.6603, 4.392), (0.7035, 0.1356, 4.392), (-0.5096, -0.5036, 4.392), (0.144, 0.7018, 4.392), (0.6635, 0.2702, 4.392), (-0.4016, -0.5933, 4.392), (0.004268, 0.7164, 4.392), (-0.2781, -0.6603, 4.392), (-0.1356, 0.7035, 4.392), (-0.144, -0.7018, 4.392), (-0.2702, 0.6635, 4.392), (-0.004268, -0.7164, 4.392), (-0.3945, 0.5981, 4.392), (0.1356, -0.7035, 4.392), (-0.5036, 0.5096, 4.392), (0.5981, 0.3945, 4.392), (0.2902, -0.7125, 4.48), (-0.6371, 0.4312, 4.48), (0.4236, -0.6422, 4.48), (-0.709, 0.2986, 4.48), (0.5407, -0.5472, 4.48), (-0.7536, 0.1546, 4.48), (0.6371, -0.4312, 4.48), (-0.7693, 0.004583, 4.48), (0.709, -0.2986, 4.48), (-0.7554, -0.1456, 4.48), (0.5472, 0.5407, 4.48), (0.7536, -0.1546, 4.48), (-0.7125, -0.2902, 4.48), (0.4312, 0.6371, 4.48), (0.7693, -0.004582, 4.48), (-0.6422, -0.4236, 4.48), (0.2986, 0.709, 4.48), (0.7554, 0.1456, 4.48), (-0.5472, -0.5407, 4.48), (0.1546, 0.7536, 4.48), (0.7125, 0.2902, 4.48), (-0.4312, -0.6371, 4.48), (0.004583, 0.7693, 4.48), (-0.2986, -0.709, 4.48), (-0.1456, 0.7554, 4.48), (-0.1546, -0.7536, 4.48), (-0.2902, 0.7125, 4.48), (-0.004583, -0.7693, 4.48), (-0.4236, 0.6422, 4.48), (0.1456, -0.7554, 4.48), (-0.5407, 0.5472, 4.48), (0.6422, 0.4236, 4.48), (0.5829, 0.3845, 4.692), (0.4967, 0.4908, 4.692), (0.3914, 0.5783, 4.692), (0.2711, 0.6435, 4.692), (0.1403, 0.6841, 4.692), (0.00416, 0.6983, 4.692), (-0.1322, 0.6857, 4.692), (-0.2634, 0.6467, 4.692), (-0.3845, 0.5829, 4.692), (-0.4908, 0.4967, 4.692), (-0.5783, 0.3914, 4.692), (-0.6435, 0.2711, 4.692), (-0.6841, 0.1403, 4.692), (-0.6983, 0.00416, 4.692), (-0.6857, -0.1322, 4.692), (-0.6467, -0.2634, 4.692), (-0.5829, -0.3845, 4.692), (-0.4967, -0.4908, 4.692), (-0.3914, -0.5783, 4.692), (-0.2711, -0.6435, 4.692), (-0.1403, -0.6841, 4.692), (-0.00416, -0.6983, 4.692), (0.1322, -0.6857, 4.692), (0.2634, -0.6467, 4.692), (0.3845, -0.5829, 4.692), (0.4908, -0.4967, 4.692), (0.5783, -0.3914, 4.692), (0.6435, -0.2711, 4.692), (0.6841, -0.1403, 4.692), (0.6983, -0.004159, 4.692), (0.6857, 0.1322, 4.692), (0.6467, 0.2634, 4.692), (-0.6395, 0.4328, 4.63), (-0.5428, 0.5493, 4.63), (0.4252, -0.6446, 4.63), (0.2913, -0.7152, 4.63), (-0.7117, 0.2998, 4.63), (0.5428, -0.5493, 4.63), (0.5493, 0.5428, 4.63), (0.6446, 0.4252, 4.63), (-0.7565, 0.1552, 4.63), (0.6395, -0.4328, 4.63), (0.4328, 0.6395, 4.63), (-0.7722, 0.0046, 4.63), (0.7117, -0.2998, 4.63), (0.2998, 0.7117, 4.63), (-0.7583, -0.1461, 4.63), (0.7565, -0.1552, 4.63), (0.1552, 0.7565, 4.63), (-0.7152, -0.2913, 4.63), (0.7722, -0.0046, 4.63), (0.004601, 0.7722, 4.63), (-0.6446, -0.4252, 4.63), (0.7583, 0.1461, 4.63), (-0.1461, 0.7583, 4.63), (-0.5493, -0.5428, 4.63), (0.7152, 0.2913, 4.63), (-0.4328, -0.6395, 4.63), (-0.2998, -0.7117, 4.63), (-0.1552, -0.7565, 4.63), (-0.2913, 0.7152, 4.63), (-0.0046, -0.7722, 4.63), (-0.4252, 0.6446, 4.63), (0.1461, -0.7583, 4.63), (0.1673, 0.1103, 4.818), (0.1425, 0.1408, 4.818), (0.1123, 0.1659, 4.818), (0.07778, 0.1847, 4.818), (0.04026, 0.1963, 4.818), (0.001194, 0.2004, 4.818), (-0.03792, 0.1967, 4.818), (-0.07557, 0.1856, 4.818), (-0.1103, 0.1673, 4.818), (-0.1408, 0.1425, 4.818), (-0.1659, 0.1123, 4.818), (-0.1847, 0.07778, 4.818), (-0.1963, 0.04026, 4.818), (-0.2004, 0.001194, 4.818), (-0.1967, -0.03792, 4.818), (-0.1856, -0.07557, 4.818), (-0.1673, -0.1103, 4.818), (-0.1425, -0.1408, 4.818), (-0.1123, -0.1659, 4.818), (-0.07778, -0.1847, 4.818), (-0.04026, -0.1963, 4.818), (-0.001194, -0.2004, 4.818), (0.03792, -0.1967, 4.818), (0.07557, -0.1856, 4.818), (0.1103, -0.1673, 4.818), (0.1408, -0.1425, 4.818), (0.1659, -0.1123, 4.818), (0.1847, -0.07778, 4.818), (0.1963, -0.04026, 4.818), (0.2004, -0.001193, 4.818), (0.1967, 0.03792, 4.818), (0.1856, 0.07557, 4.818), (-0.3139, 0.2125, 4.755), (-0.2664, 0.2696, 4.755), (0.2087, -0.3164, 4.755), (0.143, -0.3511, 4.755), (-0.3494, 0.1472, 4.755), (0.2664, -0.2696, 4.755), (-0.3713, 0.07617, 4.755), (0.3139, -0.2125, 4.755), (-0.3791, 0.002259, 4.755), (0.3494, -0.1471, 4.755), (-0.3722, -0.07174, 4.755), (0.2696, 0.2664, 4.755), (0.3164, 0.2087, 4.755), (0.3713, -0.07617, 4.755), (-0.3511, -0.143, 4.755), (0.2125, 0.3139, 4.755), (0.3791, -0.002258, 4.755), (-0.3164, -0.2087, 4.755), (0.1472, 0.3494, 4.755), (0.3722, 0.07174, 4.755), (-0.2696, -0.2664, 4.755), (0.07617, 0.3713, 4.755), (0.3511, 0.143, 4.755), (-0.2125, -0.3139, 4.755), (0.002258, 0.3791, 4.755), (-0.1471, -0.3494, 4.755), (-0.07174, 0.3722, 4.755), (-0.07617, -0.3713, 4.755), (-0.143, 0.3511, 4.755), (-0.002258, -0.3791, 4.755), (-0.2087, 0.3164, 4.755), (0.07174, -0.3722, 4.755), (0.1756, 0.1159, 4.818), (0.1497, 0.1479, 4.818), (0.1179, 0.1743, 4.818), (0.08168, 0.1939, 4.818), (0.04228, 0.2061, 4.818), (0.001254, 0.2104, 4.818), (-0.03982, 0.2066, 4.818), (-0.07936, 0.1949, 4.818), (-0.1159, 0.1756, 4.818), (-0.1479, 0.1497, 4.818), (-0.1743, 0.1179, 4.818), (-0.1939, 0.08168, 4.818), (-0.2061, 0.04228, 4.818), (-0.2104, 0.001254, 4.818), (-0.2066, -0.03982, 4.818), (-0.1949, -0.07936, 4.818), (-0.1756, -0.1159, 4.818), (-0.1497, -0.1479, 4.818), (-0.1179, -0.1743, 4.818), (-0.08168, -0.1939, 4.818), (-0.04228, -0.2061, 4.818), (-0.001253, -0.2104, 4.818), (0.03982, -0.2066, 4.818), (0.07936, -0.1949, 4.818), (0.1159, -0.1756, 4.818), (0.1479, -0.1497, 4.818), (0.1743, -0.1179, 4.818), (0.1939, -0.08168, 4.818), (0.2061, -0.04228, 4.818), (0.2104, -0.001253, 4.818), (0.2066, 0.03982, 4.818), (0.1949, 0.07936, 4.818), (0.07816, 0.05155, 5.002), (0.0666, 0.06581, 5.002), (0.05248, 0.07754, 5.002), (0.03635, 0.08629, 5.002), (0.01881, 0.09172, 5.002), (0.0005576, 0.09363, 5.002), (-0.01772, 0.09194, 5.002), (-0.03532, 0.08672, 5.002), (-0.05155, 0.07816, 5.002), (-0.06581, 0.0666, 5.002), (-0.07754, 0.05248, 5.002), (-0.08629, 0.03635, 5.002), (-0.09172, 0.01881, 5.002), (-0.09363, 0.0005585, 5.002), (-0.09194, -0.01772, 5.002), (-0.08672, -0.03531, 5.002), (-0.07816, -0.05155, 5.002), (-0.0666, -0.06581, 5.002), (-0.05248, -0.07754, 5.002), (-0.03635, -0.08629, 5.002), (-0.01881, -0.09172, 5.002), (-0.0005579, -0.09363, 5.002), (0.01772, -0.09194, 5.002), (0.03531, -0.08672, 5.002), (0.05155, -0.07816, 5.002), (0.06581, -0.0666, 5.002), (0.07754, -0.05248, 5.002), (0.08629, -0.03635, 5.002), (0.09172, -0.01881, 5.002), (0.09363, -0.0005571, 5.002), (0.09194, 0.01772, 5.002), (0.08672, 0.03532, 5.002), (-0.2186, -0.1442, 4.91), (-0.2426, -0.09879, 4.91), (0.1017, 0.2414, 4.91), (0.1468, 0.2169, 4.91), (0.2572, 0.04957, 4.91), (0.2619, -0.00156, 4.91), (-0.1863, -0.1841, 4.91), (0.05263, 0.2566, 4.91), (0.2426, 0.09879, 4.91), (-0.1468, -0.2169, 4.91), (0.00156, 0.2619, 4.91), (0.2186, 0.1442, 4.91), (-0.1017, -0.2414, 4.91), (-0.04957, 0.2572, 4.91), (-0.05263, -0.2566, 4.91), (-0.09879, 0.2426, 4.91), (-0.00156, -0.2619, 4.91), (-0.1442, 0.2186, 4.91), (0.04957, -0.2572, 4.91), (-0.1841, 0.1863, 4.91), (0.09879, -0.2426, 4.91), (-0.2169, 0.1468, 4.91), (0.1442, -0.2186, 4.91), (-0.2414, 0.1017, 4.91), (0.1841, -0.1863, 4.91), (-0.2566, 0.05263, 4.91), (0.2169, -0.1468, 4.91), (-0.2619, 0.001561, 4.91), (0.2414, -0.1017, 4.91), (-0.2572, -0.04957, 4.91), (0.1863, 0.1841, 4.91), (0.2566, -0.05263, 4.91), (-0.2043, -0.1348, 4.956), (0.09502, 0.2256, 4.956), (0.2404, 0.04633, 4.956), (-0.1741, -0.1721, 4.956), (0.04919, 0.2398, 4.956), (0.2267, 0.09233, 4.956), (-0.1372, -0.2027, 4.956), (0.001458, 0.2448, 4.956), (0.2043, 0.1348, 4.956), (-0.09502, -0.2256, 4.956), (-0.04632, 0.2404, 4.956), (-0.04919, -0.2398, 4.956), (-0.09233, 0.2267, 4.956), (-0.001458, -0.2448, 4.956), (-0.1348, 0.2043, 4.956), (0.04632, -0.2404, 4.956), (-0.1721, 0.1741, 4.956), (0.09233, -0.2267, 4.956), (-0.2027, 0.1372, 4.956), (0.1348, -0.2043, 4.956), (-0.2256, 0.09502, 4.956), (0.1721, -0.1741, 4.956), (-0.2398, 0.04919, 4.956), (0.2027, -0.1372, 4.956), (-0.2448, 0.001459, 4.956), (0.2256, -0.09502, 4.956), (-0.2404, -0.04632, 4.956), (0.1741, 0.1721, 4.956), (0.2398, -0.04918, 4.956), (-0.2267, -0.09233, 4.956), (0.1372, 0.2027, 4.956), (0.2448, -0.001458, 4.956), (-0.2428, -0.09889, 4.864), (0.147, 0.2171, 4.864), (0.2622, -0.001561, 4.864), (-0.2189, -0.1444, 4.864), (0.1018, 0.2416, 4.864), (0.2574, 0.04962, 4.864), (-0.1865, -0.1843, 4.864), (0.05268, 0.2568, 4.864), (0.2428, 0.09889, 4.864), (-0.147, -0.2171, 4.864), (0.001562, 0.2622, 4.864), (0.2189, 0.1444, 4.864), (-0.1018, -0.2416, 4.864), (-0.04962, 0.2575, 4.864), (-0.05268, -0.2568, 4.864), (-0.09889, 0.2428, 4.864), (-0.001562, -0.2622, 4.864), (-0.1444, 0.2189, 4.864), (0.04962, -0.2574, 4.864), (-0.1843, 0.1865, 4.864), (0.09889, -0.2428, 4.864), (-0.2171, 0.147, 4.864), (0.1444, -0.2189, 4.864), (-0.2416, 0.1018, 4.864), (0.1843, -0.1865, 4.864), (-0.2568, 0.05268, 4.864), (0.2171, -0.147, 4.864), (-0.2622, 0.001562, 4.864), (0.2416, -0.1018, 4.864), (-0.2575, -0.04962, 4.864), (0.1865, 0.1843, 4.864), (0.2568, -0.05268, 4.864), (0.1357, 0.08949, 5.002), (0.1156, 0.1142, 5.002), (0.0911, 0.1346, 5.002), (0.06309, 0.1498, 5.002), (0.03266, 0.1592, 5.002), (0.0009681, 0.1625, 5.002), (-0.03076, 0.1596, 5.002), (-0.0613, 0.1505, 5.002), (-0.08949, 0.1357, 5.002), (-0.1142, 0.1156, 5.002), (-0.1346, 0.0911, 5.002), (-0.1498, 0.06309, 5.002), (-0.1592, 0.03266, 5.002), (-0.1625, 0.0009689, 5.002), (-0.1596, -0.03076, 5.002), (-0.1505, -0.0613, 5.002), (-0.1357, -0.08949, 5.002), (-0.1156, -0.1142, 5.002), (-0.0911, -0.1346, 5.002), (-0.06309, -0.1498, 5.002), (-0.03266, -0.1592, 5.002), (-0.0009684, -0.1625, 5.002), (0.03076, -0.1596, 5.002), (0.0613, -0.1505, 5.002), (0.08949, -0.1357, 5.002), (0.1142, -0.1156, 5.002), (0.1346, -0.0911, 5.002), (0.1498, -0.06309, 5.002), (0.1592, -0.03266, 5.002), (0.1625, -0.0009675, 5.002), (0.1596, 0.03076, 5.002), (0.1505, 0.0613, 5.002), (0.1439, 0.09493, 5.058), (0.1226, 0.1212, 5.058), (0.09664, 0.1428, 5.058), (0.06693, 0.1589, 5.058), (0.03464, 0.1689, 5.058), (0.001027, 0.1724, 5.058), (-0.03263, 0.1693, 5.058), (-0.06503, 0.1597, 5.058), (-0.09493, 0.1439, 5.058), (-0.1212, 0.1226, 5.058), (-0.1428, 0.09664, 5.058), (-0.1589, 0.06693, 5.058), (-0.1689, 0.03464, 5.058), (-0.1724, 0.001028, 5.058), (-0.1693, -0.03263, 5.058), (-0.1597, -0.06503, 5.058), (-0.1439, -0.09493, 5.058), (-0.1226, -0.1212, 5.058), (-0.09664, -0.1428, 5.058), (-0.06693, -0.1589, 5.058), (-0.03464, -0.1689, 5.058), (-0.001027, -0.1724, 5.058), (0.03263, -0.1693, 5.058), (0.06503, -0.1597, 5.058), (0.09493, -0.1439, 5.058), (0.1212, -0.1226, 5.058), (0.1428, -0.09664, 5.058), (0.1589, -0.06693, 5.058), (0.1689, -0.03464, 5.058), (0.1724, -0.001026, 5.058), (0.1693, 0.03263, 5.058), (0.1597, 0.06503, 5.058), (-0.1793, 0.07551, 5.483), (0.1367, -0.1384, 5.483), (-0.1906, 0.03909, 5.483), (0.1611, -0.109, 5.483), (-0.1945, 0.00116, 5.483), (0.1793, -0.07551, 5.483), (-0.191, -0.03681, 5.483), (0.1384, 0.1367, 5.483), (0.1905, -0.03908, 5.483), (-0.1802, -0.07337, 5.483), (0.109, 0.1611, 5.483), (0.1945, -0.001158, 5.483), (-0.1624, -0.1071, 5.483), (0.07551, 0.1793, 5.483), (0.191, 0.03681, 5.483), (-0.1384, -0.1367, 5.483), (0.03908, 0.1906, 5.483), (0.1801, 0.07337, 5.483), (0.1624, 0.1071, 5.483), (-0.109, -0.1611, 5.483), (0.001158, 0.1945, 5.483), (-0.07551, -0.1793, 5.483), (-0.03681, 0.191, 5.483), (-0.03908, -0.1905, 5.483), (-0.07337, 0.1802, 5.483), (-0.001159, -0.1945, 5.483), (-0.1071, 0.1624, 5.483), (0.03681, -0.191, 5.483), (-0.1367, 0.1384, 5.483), (-0.1611, 0.109, 5.483), (0.07337, -0.1801, 5.483), (0.1071, -0.1624, 5.483), (-0.1083, 0.04562, 5.203), (-0.1083, 0.04561, 5.349), (-0.0973, 0.06585, 5.349), (-0.09732, 0.06587, 5.203), (0.0826, -0.08359, 5.203), (0.08258, -0.08357, 5.349), (0.06469, -0.09807, 5.349), (0.06471, -0.0981, 5.203), (-0.1151, 0.02361, 5.203), (-0.1151, 0.02361, 5.349), (0.09732, -0.06587, 5.203), (0.09729, -0.06585, 5.349), (-0.1175, 0.0007009, 5.203), (-0.1175, 0.000701, 5.349), (0.1083, -0.04562, 5.203), (0.1083, -0.0456, 5.349), (-0.1154, -0.02224, 5.203), (-0.1154, -0.02223, 5.349), (0.08359, 0.0826, 5.203), (0.08357, 0.08258, 5.349), (0.09807, 0.06469, 5.349), (0.0981, 0.06471, 5.203), (0.1151, -0.02361, 5.203), (0.1151, -0.0236, 5.349), (-0.1088, -0.04432, 5.203), (-0.1088, -0.04431, 5.349), (0.06587, 0.09732, 5.203), (0.06585, 0.0973, 5.349), (0.1175, -0.0006992, 5.203), (0.1175, -0.0006987, 5.349), (-0.0981, -0.06471, 5.203), (-0.09807, -0.06469, 5.349), (0.04562, 0.1083, 5.203), (0.0456, 0.1083, 5.349), (0.1154, 0.02224, 5.203), (0.1154, 0.02223, 5.349), (-0.08359, -0.0826, 5.203), (-0.08357, -0.08258, 5.349), (0.02361, 0.1151, 5.203), (0.02361, 0.1151, 5.349), (0.1088, 0.04433, 5.203), (0.1088, 0.04431, 5.349), (-0.06587, -0.09732, 5.203), (-0.06585, -0.09729, 5.349), (0.0006998, 0.1175, 5.203), (0.0006994, 0.1175, 5.349), (-0.04562, -0.1083, 5.203), (-0.04561, -0.1083, 5.349), (-0.02224, 0.1154, 5.203), (-0.02223, 0.1154, 5.349), (-0.02361, -0.1151, 5.203), (-0.02361, -0.1151, 5.349), (-0.04432, 0.1088, 5.203), (-0.04431, 0.1088, 5.349), (-0.0007004, -0.1175, 5.203), (-0.0007003, -0.1175, 5.349), (-0.06471, 0.0981, 5.203), (-0.06469, 0.09807, 5.349), (0.02224, -0.1154, 5.203), (0.02223, -0.1154, 5.349), (-0.0826, 0.08359, 5.203), (-0.08258, 0.08357, 5.349), (0.04432, -0.1088, 5.203), (0.04431, -0.1088, 5.349), (-0.08297, -0.3151, 5.134), (-0.08295, -0.3151, 5.418), (-0.006327, -0.3175, 5.134), (-0.006327, -0.3175, 5.418), (0.07041, -0.3154, 5.134), (0.07039, -0.3154, 5.418), (0.08297, 0.3151, 5.134), (0.08295, 0.3151, 5.418), (0.006327, 0.3175, 5.134), (0.006326, 0.3175, 5.418), (-0.07041, 0.3154, 5.134), (-0.07039, 0.3154, 5.418)], [], [(66, 289, 288, 67), (67, 288, 290, 70), (70, 290, 291, 73), (73, 291, 292, 76), (76, 292, 293, 79), (79, 293, 294, 82), (82, 294, 295, 85), (85, 295, 296, 88), (88, 296, 297, 91), (91, 297, 298, 94), (94, 298, 299, 97), (97, 299, 300, 100), (100, 300, 301, 103), (103, 301, 302, 106), (106, 302, 303, 109), (109, 303, 304, 112), (112, 304, 305, 115), (115, 305, 306, 118), (118, 306, 307, 121), (121, 307, 308, 124), (124, 308, 309, 127), (127, 309, 310, 130), (130, 310, 311, 133), (133, 311, 312, 136), (136, 312, 313, 139), (139, 313, 314, 142), (142, 314, 315, 145), (145, 315, 316, 148), (148, 316, 317, 151), (151, 317, 318, 154), (297, 296, 47, 45), (157, 319, 289, 66), (154, 318, 319, 157), (0, 2, 4, 6, 8, 10, 12, 14, 16, 18, 20, 22, 24, 26, 28, 30, 32, 34, 36, 38, 40, 42, 44, 46, 48, 50, 52, 54, 56, 58, 60, 62), (60, 220, 223, 62), (156, 284, 287, 159), (155, 154, 157, 158), (160, 64, 69, 163), (0, 161, 162, 2), (224, 65, 68, 227), (64, 225, 226, 69), (158, 157, 66, 65), (221, 156, 159, 222), (58, 218, 220, 60), (285, 155, 158, 286), (153, 282, 284, 156), (152, 151, 154, 155), (219, 153, 156, 221), (56, 216, 218, 58), (283, 152, 155, 285), (150, 280, 282, 153), (149, 148, 151, 152), (217, 150, 153, 219), (54, 214, 216, 56), (281, 149, 152, 283), (147, 278, 280, 150), (146, 145, 148, 149), (215, 147, 150, 217), (52, 212, 214, 54), (279, 146, 149, 281), (144, 276, 278, 147), (143, 142, 145, 146), (213, 144, 147, 215), (50, 210, 212, 52), (277, 143, 146, 279), (141, 274, 276, 144), (140, 139, 142, 143), (211, 141, 144, 213), (48, 208, 210, 50), (275, 140, 143, 277), (138, 272, 274, 141), (137, 136, 139, 140), (209, 138, 141, 211), (46, 206, 208, 48), (273, 137, 140, 275), (135, 270, 272, 138), (134, 133, 136, 137), (207, 135, 138, 209), (44, 204, 206, 46), (271, 134, 137, 273), (132, 268, 270, 135), (131, 130, 133, 134), (205, 132, 135, 207), (42, 202, 204, 44), (269, 131, 134, 271), (129, 266, 268, 132), (128, 127, 130, 131), (203, 129, 132, 205), (40, 200, 202, 42), (267, 128, 131, 269), (126, 264, 266, 129), (125, 124, 127, 128), (201, 126, 129, 203), (38, 198, 200, 40), (265, 125, 128, 267), (123, 262, 264, 126), (122, 121, 124, 125), (199, 123, 126, 201), (36, 196, 198, 38), (263, 122, 125, 265), (120, 260, 262, 123), (119, 118, 121, 122), (197, 120, 123, 199), (34, 194, 196, 36), (261, 119, 122, 263), (117, 258, 260, 120), (116, 115, 118, 119), (195, 117, 120, 197), (32, 192, 194, 34), (259, 116, 119, 261), (114, 256, 258, 117), (113, 112, 115, 116), (193, 114, 117, 195), (30, 190, 192, 32), (257, 113, 116, 259), (111, 254, 256, 114), (110, 109, 112, 113), (191, 111, 114, 193), (28, 188, 190, 30), (255, 110, 113, 257), (108, 252, 254, 111), (107, 106, 109, 110), (189, 108, 111, 191), (26, 186, 188, 28), (253, 107, 110, 255), (105, 250, 252, 108), (104, 103, 106, 107), (187, 105, 108, 189), (24, 184, 186, 26), (251, 104, 107, 253), (102, 248, 250, 105), (101, 100, 103, 104), (185, 102, 105, 187), (22, 182, 184, 24), (249, 101, 104, 251), (99, 246, 248, 102), (98, 97, 100, 101), (183, 99, 102, 185), (20, 180, 182, 22), (247, 98, 101, 249), (96, 244, 246, 99), (95, 94, 97, 98), (181, 96, 99, 183), (18, 178, 180, 20), (245, 95, 98, 247), (93, 242, 244, 96), (92, 91, 94, 95), (179, 93, 96, 181), (16, 176, 178, 18), (243, 92, 95, 245), (90, 240, 242, 93), (89, 88, 91, 92), (177, 90, 93, 179), (14, 174, 176, 16), (241, 89, 92, 243), (87, 238, 240, 90), (86, 85, 88, 89), (175, 87, 90, 177), (12, 172, 174, 14), (239, 86, 89, 241), (84, 236, 238, 87), (83, 82, 85, 86), (173, 84, 87, 175), (10, 170, 172, 12), (237, 83, 86, 239), (81, 234, 236, 84), (80, 79, 82, 83), (171, 81, 84, 173), (8, 168, 170, 10), (235, 80, 83, 237), (78, 232, 234, 81), (77, 76, 79, 80), (169, 78, 81, 171), (6, 166, 168, 8), (233, 77, 80, 235), (75, 230, 232, 78), (74, 73, 76, 77), (167, 75, 78, 169), (4, 164, 166, 6), (231, 74, 77, 233), (72, 228, 230, 75), (71, 70, 73, 74), (165, 72, 75, 167), (2, 162, 164, 4), (229, 71, 74, 231), (69, 226, 228, 72), (68, 67, 70, 71), (163, 69, 72, 165), (222, 159, 64, 160), (227, 68, 71, 229), (286, 158, 65, 224), (65, 66, 67, 68), (221, 222, 223, 220), (222, 160, 161, 223), (219, 221, 220, 218), (217, 219, 218, 216), (215, 217, 216, 214), (213, 215, 214, 212), (211, 213, 212, 210), (209, 211, 210, 208), (207, 209, 208, 206), (205, 207, 206, 204), (203, 205, 204, 202), (201, 203, 202, 200), (199, 201, 200, 198), (197, 199, 198, 196), (195, 197, 196, 194), (193, 195, 194, 192), (191, 193, 192, 190), (189, 191, 190, 188), (187, 189, 188, 186), (185, 187, 186, 184), (183, 185, 184, 182), (181, 183, 182, 180), (179, 181, 180, 178), (177, 179, 178, 176), (175, 177, 176, 174), (173, 175, 174, 172), (171, 173, 172, 170), (169, 171, 170, 168), (167, 169, 168, 166), (165, 167, 166, 164), (163, 165, 164, 162), (160, 163, 162, 161), (62, 223, 161, 0), (285, 286, 287, 284), (286, 224, 225, 287), (283, 285, 284, 282), (281, 283, 282, 280), (279, 281, 280, 278), (277, 279, 278, 276), (275, 277, 276, 274), (273, 275, 274, 272), (271, 273, 272, 270), (269, 271, 270, 268), (267, 269, 268, 266), (265, 267, 266, 264), (263, 265, 264, 262), (261, 263, 262, 260), (259, 261, 260, 258), (257, 259, 258, 256), (255, 257, 256, 254), (253, 255, 254, 252), (251, 253, 252, 250), (249, 251, 250, 248), (247, 249, 248, 246), (245, 247, 246, 244), (243, 245, 244, 242), (241, 243, 242, 240), (239, 241, 240, 238), (237, 239, 238, 236), (235, 237, 236, 234), (233, 235, 234, 232), (231, 233, 232, 230), (229, 231, 230, 228), (227, 229, 228, 226), (224, 227, 226, 225), (159, 287, 225, 64), (541, 512, 354, 353), (317, 316, 7, 5), (290, 288, 63, 59), (310, 309, 21, 19), (303, 302, 35, 33), (296, 295, 49, 47), (316, 315, 9, 7), (309, 308, 23, 21), (302, 301, 37, 35), (288, 289, 61, 63), (295, 294, 51, 49), (315, 314, 11, 9), (308, 307, 25, 23), (301, 300, 39, 37), (294, 293, 53, 51), (314, 313, 13, 11), (307, 306, 27, 25), (300, 299, 41, 39), (289, 319, 1, 61), (293, 292, 55, 53), (313, 312, 15, 13), (306, 305, 29, 27), (299, 298, 43, 41), (319, 318, 3, 1), (292, 291, 57, 55), (312, 311, 17, 15), (305, 304, 31, 29), (298, 297, 45, 43), (318, 317, 5, 3), (291, 290, 59, 57), (311, 310, 19, 17), (11, 13, 327, 326), (304, 303, 33, 31), (39, 41, 341, 340), (13, 15, 328, 327), (41, 43, 342, 341), (15, 17, 329, 328), (43, 45, 343, 342), (17, 19, 330, 329), (45, 47, 344, 343), (19, 21, 331, 330), (47, 49, 345, 344), (21, 23, 332, 331), (49, 51, 346, 345), (23, 25, 333, 332), (51, 53, 347, 346), (25, 27, 334, 333), (61, 1, 321, 320), (53, 55, 348, 347), (27, 29, 335, 334), (1, 3, 322, 321), (55, 57, 349, 348), (29, 31, 336, 335), (3, 5, 323, 322), (57, 59, 350, 349), (31, 33, 337, 336), (5, 7, 324, 323), (59, 63, 351, 350), (33, 35, 338, 337), (7, 9, 325, 324), (63, 61, 320, 351), (35, 37, 339, 338), (9, 11, 326, 325), (37, 39, 340, 339), (577, 576, 647, 646), (542, 513, 381, 380), (543, 514, 368, 367), (512, 515, 355, 354), (513, 516, 382, 381), (514, 517, 369, 368), (515, 518, 356, 355), (516, 519, 383, 382), (517, 520, 370, 369), (518, 521, 357, 356), (519, 522, 352, 383), (520, 523, 371, 370), (521, 524, 358, 357), (523, 525, 372, 371), (524, 526, 359, 358), (525, 527, 373, 372), (526, 528, 360, 359), (527, 529, 374, 373), (528, 530, 361, 360), (529, 531, 375, 374), (530, 532, 362, 361), (531, 533, 376, 375), (532, 534, 363, 362), (533, 535, 377, 376), (534, 536, 364, 363), (535, 537, 378, 377), (536, 538, 365, 364), (537, 539, 379, 378), (538, 540, 366, 365), (522, 541, 353, 352), (539, 542, 380, 379), (540, 543, 367, 366), (334, 335, 389, 415), (347, 348, 387, 414), (320, 321, 385, 397), (333, 334, 415, 413), (346, 347, 414, 412), (332, 333, 413, 411), (345, 346, 412, 410), (331, 332, 411, 409), (344, 345, 410, 408), (330, 331, 409, 407), (343, 344, 408, 406), (329, 330, 407, 405), (342, 343, 406, 404), (328, 329, 405, 403), (341, 342, 404, 402), (327, 328, 403, 401), (340, 341, 402, 400), (326, 327, 401, 399), (339, 340, 400, 398), (325, 326, 399, 396), (338, 339, 398, 395), (351, 320, 397, 394), (324, 325, 396, 393), (337, 338, 395, 392), (350, 351, 394, 391), (323, 324, 393, 390), (336, 337, 392, 388), (349, 350, 391, 386), (322, 323, 390, 384), (335, 336, 388, 389), (348, 349, 386, 387), (321, 322, 384, 385), (415, 389, 447, 444), (414, 387, 446, 443), (397, 385, 445, 426), (413, 415, 444, 442), (412, 414, 443, 441), (411, 413, 442, 440), (410, 412, 441, 439), (409, 411, 440, 438), (408, 410, 439, 437), (407, 409, 438, 436), (406, 408, 437, 435), (405, 407, 436, 434), (404, 406, 435, 433), (403, 405, 434, 432), (402, 404, 433, 431), (401, 403, 432, 430), (400, 402, 431, 429), (399, 401, 430, 428), (398, 400, 429, 427), (396, 399, 428, 425), (395, 398, 427, 424), (394, 397, 426, 423), (393, 396, 425, 422), (392, 395, 424, 421), (391, 394, 423, 420), (390, 393, 422, 419), (388, 392, 421, 418), (386, 391, 420, 417), (384, 390, 419, 416), (389, 388, 418, 447), (387, 386, 417, 446), (385, 384, 416, 445), (444, 447, 479, 476), (443, 446, 478, 475), (426, 445, 477, 458), (442, 444, 476, 474), (441, 443, 475, 473), (440, 442, 474, 472), (439, 441, 473, 471), (438, 440, 472, 470), (437, 439, 471, 469), (436, 438, 470, 468), (435, 437, 469, 467), (434, 436, 468, 466), (433, 435, 467, 465), (432, 434, 466, 464), (431, 433, 465, 463), (430, 432, 464, 462), (429, 431, 463, 461), (428, 430, 462, 460), (427, 429, 461, 459), (425, 428, 460, 457), (424, 427, 459, 456), (423, 426, 458, 455), (422, 425, 457, 454), (421, 424, 456, 453), (420, 423, 455, 452), (419, 422, 454, 451), (418, 421, 453, 450), (417, 420, 452, 449), (416, 419, 451, 448), (447, 418, 450, 479), (446, 417, 449, 478), (445, 416, 448, 477), (476, 479, 511, 508), (475, 478, 510, 507), (458, 477, 509, 490), (474, 476, 508, 506), (473, 475, 507, 505), (472, 474, 506, 504), (471, 473, 505, 503), (470, 472, 504, 502), (469, 471, 503, 501), (468, 470, 502, 500), (467, 469, 501, 499), (466, 468, 500, 498), (465, 467, 499, 497), (464, 466, 498, 496), (463, 465, 497, 495), (462, 464, 496, 494), (461, 463, 495, 493), (460, 462, 494, 492), (459, 461, 493, 491), (457, 460, 492, 489), (456, 459, 491, 488), (455, 458, 490, 487), (454, 457, 489, 486), (453, 456, 488, 485), (452, 455, 487, 484), (451, 454, 486, 483), (450, 453, 485, 482), (449, 452, 484, 481), (448, 451, 483, 480), (479, 450, 482, 511), (478, 449, 481, 510), (477, 448, 480, 509), (508, 511, 543, 540), (507, 510, 542, 539), (490, 509, 541, 522), (506, 508, 540, 538), (505, 507, 539, 537), (504, 506, 538, 536), (503, 505, 537, 535), (502, 504, 536, 534), (501, 503, 535, 533), (500, 502, 534, 532), (499, 501, 533, 531), (498, 500, 532, 530), (497, 499, 531, 529), (496, 498, 530, 528), (495, 497, 529, 527), (494, 496, 528, 526), (493, 495, 527, 525), (492, 494, 526, 524), (491, 493, 525, 523), (489, 492, 524, 521), (488, 491, 523, 520), (487, 490, 522, 519), (486, 489, 521, 518), (485, 488, 520, 517), (484, 487, 519, 516), (483, 486, 518, 515), (482, 485, 517, 514), (481, 484, 516, 513), (480, 483, 515, 512), (511, 482, 514, 543), (510, 481, 513, 542), (509, 480, 512, 541), (705, 704, 693, 692), (579, 578, 661, 660), (576, 580, 648, 647), (578, 581, 662, 661), (580, 582, 649, 648), (581, 583, 663, 662), (582, 584, 650, 649), (583, 585, 664, 663), (584, 586, 651, 650), (585, 587, 665, 664), (586, 588, 652, 651), (587, 589, 666, 665), (588, 590, 653, 652), (589, 591, 667, 666), (590, 592, 654, 653), (594, 593, 641, 640), (591, 595, 668, 667), (592, 596, 655, 654), (593, 597, 642, 641), (595, 598, 669, 668), (596, 599, 656, 655), (597, 600, 643, 642), (598, 601, 670, 669), (599, 602, 657, 656), (600, 603, 644, 643), (601, 604, 671, 670), (602, 605, 658, 657), (603, 606, 645, 644), (604, 594, 640, 671), (605, 607, 659, 658), (606, 577, 646, 645), (607, 579, 660, 659), (639, 609, 579, 607), (638, 608, 577, 606), (637, 639, 607, 605), (636, 610, 594, 604), (635, 638, 606, 603), (634, 637, 605, 602), (633, 636, 604, 601), (632, 635, 603, 600), (631, 634, 602, 599), (630, 633, 601, 598), (629, 632, 600, 597), (628, 631, 599, 596), (627, 630, 598, 595), (626, 629, 597, 593), (625, 628, 596, 592), (624, 627, 595, 591), (610, 626, 593, 594), (623, 625, 592, 590), (622, 624, 591, 589), (621, 623, 590, 588), (620, 622, 589, 587), (619, 621, 588, 586), (618, 620, 587, 585), (617, 619, 586, 584), (616, 618, 585, 583), (615, 617, 584, 582), (614, 616, 583, 581), (613, 615, 582, 580), (612, 614, 581, 578), (611, 613, 580, 576), (609, 612, 578, 579), (608, 611, 576, 577), (358, 359, 611, 608), (372, 373, 612, 609), (359, 360, 613, 611), (373, 374, 614, 612), (360, 361, 615, 613), (374, 375, 616, 614), (361, 362, 617, 615), (375, 376, 618, 616), (362, 363, 619, 617), (376, 377, 620, 618), (363, 364, 621, 619), (377, 378, 622, 620), (364, 365, 623, 621), (378, 379, 624, 622), (365, 366, 625, 623), (352, 353, 626, 610), (379, 380, 627, 624), (366, 367, 628, 625), (353, 354, 629, 626), (380, 381, 630, 627), (367, 368, 631, 628), (354, 355, 632, 629), (381, 382, 633, 630), (368, 369, 634, 631), (355, 356, 635, 632), (382, 383, 636, 633), (369, 370, 637, 634), (356, 357, 638, 635), (383, 352, 610, 636), (370, 371, 639, 637), (357, 358, 608, 638), (371, 372, 609, 639), (545, 544, 640, 641), (546, 545, 641, 642), (547, 546, 642, 643), (548, 547, 643, 644), (549, 548, 644, 645), (550, 549, 645, 646), (551, 550, 646, 647), (552, 551, 647, 648), (553, 552, 648, 649), (554, 553, 649, 650), (555, 554, 650, 651), (556, 555, 651, 652), (557, 556, 652, 653), (558, 557, 653, 654), (559, 558, 654, 655), (560, 559, 655, 656), (561, 560, 656, 657), (562, 561, 657, 658), (563, 562, 658, 659), (564, 563, 659, 660), (565, 564, 660, 661), (566, 565, 661, 662), (567, 566, 662, 663), (568, 567, 663, 664), (569, 568, 664, 665), (570, 569, 665, 666), (571, 570, 666, 667), (572, 571, 667, 668), (573, 572, 668, 669), (574, 573, 669, 670), (575, 574, 670, 671), (544, 575, 671, 640), (691, 692, 788, 787), (707, 706, 680, 679), (704, 708, 694, 693), (706, 709, 681, 680), (708, 710, 695, 694), (709, 711, 682, 681), (710, 712, 696, 695), (711, 713, 683, 682), (712, 714, 697, 696), (713, 715, 684, 683), (714, 716, 698, 697), (715, 717, 685, 684), (716, 718, 699, 698), (717, 719, 686, 685), (721, 720, 673, 672), (718, 722, 700, 699), (719, 723, 687, 686), (720, 724, 674, 673), (722, 725, 701, 700), (723, 726, 688, 687), (724, 727, 675, 674), (725, 728, 702, 701), (726, 729, 689, 688), (727, 730, 676, 675), (728, 731, 703, 702), (729, 732, 690, 689), (730, 733, 677, 676), (731, 721, 672, 703), (732, 734, 691, 690), (733, 735, 678, 677), (734, 705, 692, 691), (735, 707, 679, 678), (550, 551, 707, 735), (563, 564, 705, 734), (549, 550, 735, 733), (562, 563, 734, 732), (575, 544, 721, 731), (548, 549, 733, 730), (561, 562, 732, 729), (574, 575, 731, 728), (547, 548, 730, 727), (560, 561, 729, 726), (573, 574, 728, 725), (546, 547, 727, 724), (559, 560, 726, 723), (572, 573, 725, 722), (545, 546, 724, 720), (558, 559, 723, 719), (571, 572, 722, 718), (544, 545, 720, 721), (557, 558, 719, 717), (570, 571, 718, 716), (556, 557, 717, 715), (569, 570, 716, 714), (555, 556, 715, 713), (568, 569, 714, 712), (554, 555, 713, 711), (567, 568, 712, 710), (553, 554, 711, 709), (566, 567, 710, 708), (552, 553, 709, 706), (565, 566, 708, 704), (551, 552, 706, 707), (564, 565, 704, 705), (741, 742, 806, 805), (678, 679, 775, 774), (692, 693, 789, 788), (679, 680, 776, 775), (693, 694, 790, 789), (680, 681, 777, 776), (694, 695, 791, 790), (681, 682, 778, 777), (695, 696, 792, 791), (682, 683, 779, 778), (696, 697, 793, 792), (683, 684, 780, 779), (697, 698, 794, 793), (684, 685, 781, 780), (698, 699, 795, 794), (685, 686, 782, 781), (672, 673, 769, 768), (699, 700, 796, 795), (686, 687, 783, 782), (673, 674, 770, 769), (700, 701, 797, 796), (687, 688, 784, 783), (674, 675, 771, 770), (701, 702, 798, 797), (688, 689, 785, 784), (675, 676, 772, 771), (702, 703, 799, 798), (689, 690, 786, 785), (676, 677, 773, 772), (703, 672, 768, 799), (690, 691, 787, 786), (677, 678, 774, 773), (737, 736, 768, 769), (738, 737, 769, 770), (739, 738, 770, 771), (740, 739, 771, 772), (741, 740, 772, 773), (742, 741, 773, 774), (743, 742, 774, 775), (744, 743, 775, 776), (745, 744, 776, 777), (746, 745, 777, 778), (747, 746, 778, 779), (748, 747, 779, 780), (749, 748, 780, 781), (750, 749, 781, 782), (751, 750, 782, 783), (752, 751, 783, 784), (753, 752, 784, 785), (754, 753, 785, 786), (755, 754, 786, 787), (756, 755, 787, 788), (757, 756, 788, 789), (758, 757, 789, 790), (759, 758, 790, 791), (760, 759, 791, 792), (761, 760, 792, 793), (762, 761, 793, 794), (763, 762, 794, 795), (764, 763, 795, 796), (765, 764, 796, 797), (766, 765, 797, 798), (767, 766, 798, 799), (736, 767, 799, 768), (1053, 1024, 855, 854), (755, 756, 820, 819), (742, 743, 807, 806), (756, 757, 821, 820), (743, 744, 808, 807), (757, 758, 822, 821), (744, 745, 809, 808), (758, 759, 823, 822), (745, 746, 810, 809), (759, 760, 824, 823), (746, 747, 811, 810), (760, 761, 825, 824), (747, 748, 812, 811), (761, 762, 826, 825), (748, 749, 813, 812), (762, 763, 827, 826), (749, 750, 814, 813), (736, 737, 801, 800), (763, 764, 828, 827), (750, 751, 815, 814), (737, 738, 802, 801), (764, 765, 829, 828), (751, 752, 816, 815), (738, 739, 803, 802), (765, 766, 830, 829), (752, 753, 817, 816), (739, 740, 804, 803), (766, 767, 831, 830), (753, 754, 818, 817), (740, 741, 805, 804), (767, 736, 800, 831), (754, 755, 819, 818), (1089, 1088, 1066, 1065), (1054, 1025, 842, 841), (1024, 1026, 856, 855), (1025, 1027, 843, 842), (1026, 1028, 857, 856), (1027, 1029, 844, 843), (1028, 1030, 858, 857), (1029, 1031, 845, 844), (1030, 1032, 859, 858), (1031, 1033, 846, 845), (1055, 1034, 833, 832), (1032, 1035, 860, 859), (1033, 1036, 847, 846), (1034, 1037, 834, 833), (1035, 1038, 861, 860), (1036, 1039, 848, 847), (1037, 1040, 835, 834), (1038, 1041, 862, 861), (1039, 1042, 849, 848), (1040, 1043, 836, 835), (1041, 1044, 863, 862), (1042, 1045, 850, 849), (1043, 1046, 837, 836), (1044, 1055, 832, 863), (1045, 1047, 851, 850), (1046, 1048, 838, 837), (1047, 1049, 852, 851), (1048, 1050, 839, 838), (1049, 1051, 853, 852), (1050, 1052, 840, 839), (1051, 1053, 854, 853), (1052, 1054, 841, 840), (808, 809, 867, 895), (821, 822, 865, 894), (807, 808, 895, 893), (820, 821, 894, 892), (806, 807, 893, 891), (819, 820, 892, 890), (805, 806, 891, 889), (818, 819, 890, 888), (831, 800, 877, 887), (804, 805, 889, 886), (817, 818, 888, 885), (830, 831, 887, 884), (803, 804, 886, 883), (816, 817, 885, 882), (829, 830, 884, 881), (802, 803, 883, 880), (815, 816, 882, 879), (828, 829, 881, 878), (801, 802, 880, 876), (814, 815, 879, 875), (827, 828, 878, 874), (800, 801, 876, 877), (813, 814, 875, 873), (826, 827, 874, 872), (812, 813, 873, 871), (825, 826, 872, 870), (811, 812, 871, 869), (824, 825, 870, 868), (810, 811, 869, 866), (823, 824, 868, 864), (809, 810, 866, 867), (822, 823, 864, 865), (895, 867, 926, 924), (894, 865, 925, 923), (893, 895, 924, 922), (892, 894, 923, 921), (891, 893, 922, 920), (890, 892, 921, 919), (889, 891, 920, 918), (888, 890, 919, 917), (887, 877, 927, 916), (886, 889, 918, 915), (885, 888, 917, 914), (884, 887, 916, 913), (883, 886, 915, 912), (882, 885, 914, 911), (881, 884, 913, 910), (880, 883, 912, 909), (879, 882, 911, 908), (878, 881, 910, 907), (876, 880, 909, 906), (875, 879, 908, 905), (874, 878, 907, 904), (877, 876, 906, 927), (873, 875, 905, 903), (872, 874, 904, 902), (871, 873, 903, 901), (870, 872, 902, 900), (869, 871, 901, 899), (868, 870, 900, 898), (866, 869, 899, 897), (864, 868, 898, 896), (867, 866, 897, 926), (865, 864, 896, 925), (924, 926, 958, 956), (923, 925, 957, 955), (922, 924, 956, 954), (921, 923, 955, 953), (920, 922, 954, 952), (919, 921, 953, 951), (918, 920, 952, 950), (917, 919, 951, 949), (916, 927, 959, 948), (915, 918, 950, 947), (914, 917, 949, 946), (913, 916, 948, 945), (912, 915, 947, 944), (911, 914, 946, 943), (910, 913, 945, 942), (909, 912, 944, 941), (908, 911, 943, 940), (907, 910, 942, 939), (906, 909, 941, 938), (905, 908, 940, 937), (904, 907, 939, 936), (927, 906, 938, 959), (903, 905, 937, 935), (902, 904, 936, 934), (901, 903, 935, 933), (900, 902, 934, 932), (899, 901, 933, 931), (898, 900, 932, 930), (897, 899, 931, 929), (896, 898, 930, 928), (926, 897, 929, 958), (925, 896, 928, 957), (956, 958, 990, 988), (955, 957, 989, 987), (954, 956, 988, 986), (953, 955, 987, 985), (952, 954, 986, 984), (951, 953, 985, 983), (950, 952, 984, 982), (949, 951, 983, 981), (948, 959, 991, 980), (947, 950, 982, 979), (946, 949, 981, 978), (945, 948, 980, 977), (944, 947, 979, 976), (943, 946, 978, 975), (942, 945, 977, 974), (941, 944, 976, 973), (940, 943, 975, 972), (939, 942, 974, 971), (938, 941, 973, 970), (937, 940, 972, 969), (936, 939, 971, 968), (959, 938, 970, 991), (935, 937, 969, 967), (934, 936, 968, 966), (933, 935, 967, 965), (932, 934, 966, 964), (931, 933, 965, 963), (930, 932, 964, 962), (929, 931, 963, 961), (928, 930, 962, 960), (958, 929, 961, 990), (957, 928, 960, 989), (988, 990, 1022, 1020), (987, 989, 1021, 1019), (986, 988, 1020, 1018), (985, 987, 1019, 1017), (984, 986, 1018, 1016), (983, 985, 1017, 1015), (982, 984, 1016, 1014), (981, 983, 1015, 1013), (980, 991, 1023, 1012), (979, 982, 1014, 1011), (978, 981, 1013, 1010), (977, 980, 1012, 1009), (976, 979, 1011, 1008), (975, 978, 1010, 1007), (974, 977, 1009, 1006), (973, 976, 1008, 1005), (972, 975, 1007, 1004), (971, 974, 1006, 1003), (970, 973, 1005, 1002), (969, 972, 1004, 1001), (968, 971, 1003, 1000), (991, 970, 1002, 1023), (967, 969, 1001, 999), (966, 968, 1000, 998), (965, 967, 999, 997), (964, 966, 998, 996), (963, 965, 997, 995), (962, 964, 996, 994), (961, 963, 995, 993), (960, 962, 994, 992), (990, 961, 993, 1022), (989, 960, 992, 1021), (1020, 1022, 1054, 1052), (1019, 1021, 1053, 1051), (1018, 1020, 1052, 1050), (1017, 1019, 1051, 1049), (1016, 1018, 1050, 1048), (1015, 1017, 1049, 1047), (1014, 1016, 1048, 1046), (1013, 1015, 1047, 1045), (1012, 1023, 1055, 1044), (1011, 1014, 1046, 1043), (1010, 1013, 1045, 1042), (1009, 1012, 1044, 1041), (1008, 1011, 1043, 1040), (1007, 1010, 1042, 1039), (1006, 1009, 1041, 1038), (1005, 1008, 1040, 1037), (1004, 1007, 1039, 1036), (1003, 1006, 1038, 1035), (1002, 1005, 1037, 1034), (1001, 1004, 1036, 1033), (1000, 1003, 1035, 1032), (1023, 1002, 1034, 1055), (999, 1001, 1033, 1031), (998, 1000, 1032, 1030), (997, 999, 1031, 1029), (996, 998, 1030, 1028), (995, 997, 1029, 1027), (994, 996, 1028, 1026), (993, 995, 1027, 1025), (992, 994, 1026, 1024), (1022, 993, 1025, 1054), (1021, 992, 1024, 1053), (1153, 1152, 1194, 1193), (1091, 1090, 1080, 1079), (1088, 1092, 1067, 1066), (1090, 1093, 1081, 1080), (1095, 1094, 1057, 1056), (1092, 1096, 1068, 1067), (1093, 1097, 1082, 1081), (1094, 1098, 1058, 1057), (1096, 1099, 1069, 1068), (1097, 1100, 1083, 1082), (1098, 1101, 1059, 1058), (1099, 1102, 1070, 1069), (1100, 1103, 1084, 1083), (1101, 1104, 1060, 1059), (1102, 1105, 1071, 1070), (1103, 1106, 1085, 1084), (1104, 1107, 1061, 1060), (1105, 1108, 1072, 1071), (1106, 1109, 1086, 1085), (1107, 1110, 1062, 1061), (1108, 1111, 1073, 1072), (1109, 1112, 1087, 1086), (1111, 1113, 1074, 1073), (1112, 1095, 1056, 1087), (1113, 1114, 1075, 1074), (1114, 1115, 1076, 1075), (1110, 1116, 1063, 1062), (1115, 1117, 1077, 1076), (1116, 1118, 1064, 1063), (1117, 1119, 1078, 1077), (1118, 1089, 1065, 1064), (1119, 1091, 1079, 1078), (854, 855, 1091, 1119), (840, 841, 1089, 1118), (853, 854, 1119, 1117), (839, 840, 1118, 1116), (852, 853, 1117, 1115), (838, 839, 1116, 1110), (851, 852, 1115, 1114), (850, 851, 1114, 1113), (863, 832, 1095, 1112), (849, 850, 1113, 1111), (862, 863, 1112, 1109), (848, 849, 1111, 1108), (837, 838, 1110, 1107), (861, 862, 1109, 1106), (847, 848, 1108, 1105), (836, 837, 1107, 1104), (860, 861, 1106, 1103), (846, 847, 1105, 1102), (835, 836, 1104, 1101), (859, 860, 1103, 1100), (845, 846, 1102, 1099), (834, 835, 1101, 1098), (858, 859, 1100, 1097), (844, 845, 1099, 1096), (833, 834, 1098, 1094), (857, 858, 1097, 1093), (843, 844, 1096, 1092), (832, 833, 1094, 1095), (856, 857, 1093, 1090), (842, 843, 1092, 1088), (855, 856, 1090, 1091), (841, 842, 1088, 1089), (1309, 1280, 1360, 1359), (1155, 1154, 1208, 1207), (1152, 1156, 1195, 1194), (1154, 1157, 1209, 1208), (1156, 1158, 1196, 1195), (1157, 1159, 1210, 1209), (1158, 1160, 1197, 1196), (1159, 1161, 1211, 1210), (1160, 1162, 1198, 1197), (1164, 1163, 1185, 1184), (1161, 1165, 1212, 1211), (1162, 1166, 1199, 1198), (1163, 1167, 1186, 1185), (1165, 1168, 1213, 1212), (1166, 1169, 1200, 1199), (1167, 1170, 1187, 1186), (1168, 1171, 1214, 1213), (1169, 1172, 1201, 1200), (1170, 1173, 1188, 1187), (1171, 1174, 1215, 1214), (1172, 1175, 1202, 1201), (1173, 1176, 1189, 1188), (1174, 1164, 1184, 1215), (1175, 1177, 1203, 1202), (1176, 1178, 1190, 1189), (1177, 1179, 1204, 1203), (1178, 1180, 1191, 1190), (1179, 1181, 1205, 1204), (1180, 1182, 1192, 1191), (1181, 1183, 1206, 1205), (1182, 1153, 1193, 1192), (1183, 1155, 1207, 1206), (1078, 1079, 1155, 1183), (1064, 1065, 1153, 1182), (1077, 1078, 1183, 1181), (1063, 1064, 1182, 1180), (1076, 1077, 1181, 1179), (1062, 1063, 1180, 1178), (1075, 1076, 1179, 1177), (1061, 1062, 1178, 1176), (1074, 1075, 1177, 1175), (1087, 1056, 1164, 1174), (1060, 1061, 1176, 1173), (1073, 1074, 1175, 1172), (1086, 1087, 1174, 1171), (1059, 1060, 1173, 1170), (1072, 1073, 1172, 1169), (1085, 1086, 1171, 1168), (1058, 1059, 1170, 1167), (1071, 1072, 1169, 1166), (1084, 1085, 1168, 1165), (1057, 1058, 1167, 1163), (1070, 1071, 1166, 1162), (1083, 1084, 1165, 1161), (1056, 1057, 1163, 1164), (1069, 1070, 1162, 1160), (1082, 1083, 1161, 1159), (1068, 1069, 1160, 1158), (1081, 1082, 1159, 1157), (1067, 1068, 1158, 1156), (1080, 1081, 1157, 1154), (1066, 1067, 1156, 1152), (1079, 1080, 1154, 1155), (1065, 1066, 1152, 1153), (1121, 1120, 1184, 1185), (1122, 1121, 1185, 1186), (1123, 1122, 1186, 1187), (1124, 1123, 1187, 1188), (1125, 1124, 1188, 1189), (1126, 1125, 1189, 1190), (1127, 1126, 1190, 1191), (1128, 1127, 1191, 1192), (1129, 1128, 1192, 1193), (1130, 1129, 1193, 1194), (1131, 1130, 1194, 1195), (1132, 1131, 1195, 1196), (1133, 1132, 1196, 1197), (1134, 1133, 1197, 1198), (1135, 1134, 1198, 1199), (1136, 1135, 1199, 1200), (1137, 1136, 1200, 1201), (1138, 1137, 1201, 1202), (1139, 1138, 1202, 1203), (1140, 1139, 1203, 1204), (1141, 1140, 1204, 1205), (1142, 1141, 1205, 1206), (1143, 1142, 1206, 1207), (1144, 1143, 1207, 1208), (1145, 1144, 1208, 1209), (1146, 1145, 1209, 1210), (1147, 1146, 1210, 1211), (1148, 1147, 1211, 1212), (1149, 1148, 1212, 1213), (1150, 1149, 1213, 1214), (1151, 1150, 1214, 1215), (1120, 1151, 1215, 1184), (1233, 1234, 1394, 1393), (1310, 1281, 1347, 1346), (1311, 1282, 1374, 1373), (1280, 1283, 1361, 1360), (1281, 1284, 1348, 1347), (1282, 1285, 1375, 1374), (1283, 1286, 1362, 1361), (1284, 1287, 1349, 1348), (1285, 1288, 1344, 1375), (1286, 1289, 1363, 1362), (1287, 1290, 1350, 1349), (1289, 1291, 1364, 1363), (1290, 1292, 1351, 1350), (1291, 1293, 1365, 1364), (1292, 1294, 1352, 1351), (1293, 1295, 1366, 1365), (1294, 1296, 1353, 1352), (1295, 1297, 1367, 1366), (1296, 1298, 1354, 1353), (1297, 1299, 1368, 1367), (1298, 1300, 1355, 1354), (1299, 1301, 1369, 1368), (1300, 1302, 1356, 1355), (1301, 1303, 1370, 1369), (1302, 1304, 1357, 1356), (1303, 1305, 1371, 1370), (1304, 1306, 1358, 1357), (1288, 1307, 1345, 1344), (1305, 1308, 1372, 1371), (1306, 1309, 1359, 1358), (1307, 1310, 1346, 1345), (1308, 1311, 1373, 1372), (1343, 1314, 1253, 1279), (1342, 1313, 1251, 1278), (1341, 1312, 1249, 1277), (1340, 1343, 1279, 1276), (1323, 1342, 1278, 1259), (1339, 1341, 1277, 1275), (1338, 1340, 1276, 1274), (1337, 1339, 1275, 1273), (1336, 1338, 1274, 1272), (1335, 1337, 1273, 1271), (1334, 1336, 1272, 1270), (1333, 1335, 1271, 1269), (1332, 1334, 1270, 1268), (1331, 1333, 1269, 1267), (1330, 1332, 1268, 1266), (1329, 1331, 1267, 1265), (1328, 1330, 1266, 1264), (1327, 1329, 1265, 1263), (1326, 1328, 1264, 1262), (1325, 1327, 1263, 1261), (1324, 1326, 1262, 1260), (1322, 1325, 1261, 1258), (1321, 1324, 1260, 1257), (1320, 1323, 1259, 1256), (1319, 1322, 1258, 1255), (1318, 1321, 1257, 1254), (1317, 1320, 1256, 1252), (1316, 1319, 1255, 1250), (1315, 1318, 1254, 1248), (1314, 1317, 1252, 1253), (1313, 1316, 1250, 1251), (1312, 1315, 1248, 1249), (1279, 1253, 1311, 1308), (1278, 1251, 1310, 1307), (1277, 1249, 1309, 1306), (1276, 1279, 1308, 1305), (1259, 1278, 1307, 1288), (1275, 1277, 1306, 1304), (1274, 1276, 1305, 1303), (1273, 1275, 1304, 1302), (1272, 1274, 1303, 1301), (1271, 1273, 1302, 1300), (1270, 1272, 1301, 1299), (1269, 1271, 1300, 1298), (1268, 1270, 1299, 1297), (1267, 1269, 1298, 1296), (1266, 1268, 1297, 1295), (1265, 1267, 1296, 1294), (1264, 1266, 1295, 1293), (1263, 1265, 1294, 1292), (1262, 1264, 1293, 1291), (1261, 1263, 1292, 1290), (1260, 1262, 1291, 1289), (1258, 1261, 1290, 1287), (1257, 1260, 1289, 1286), (1256, 1259, 1288, 1285), (1255, 1258, 1287, 1284), (1254, 1257, 1286, 1283), (1252, 1256, 1285, 1282), (1250, 1255, 1284, 1281), (1248, 1254, 1283, 1280), (1253, 1252, 1282, 1311), (1251, 1250, 1281, 1310), (1249, 1248, 1280, 1309), (1135, 1136, 1315, 1312), (1122, 1123, 1316, 1313), (1149, 1150, 1317, 1314), (1136, 1137, 1318, 1315), (1123, 1124, 1319, 1316), (1150, 1151, 1320, 1317), (1137, 1138, 1321, 1318), (1124, 1125, 1322, 1319), (1151, 1120, 1323, 1320), (1138, 1139, 1324, 1321), (1125, 1126, 1325, 1322), (1139, 1140, 1326, 1324), (1126, 1127, 1327, 1325), (1140, 1141, 1328, 1326), (1127, 1128, 1329, 1327), (1141, 1142, 1330, 1328), (1128, 1129, 1331, 1329), (1142, 1143, 1332, 1330), (1129, 1130, 1333, 1331), (1143, 1144, 1334, 1332), (1130, 1131, 1335, 1333), (1144, 1145, 1336, 1334), (1131, 1132, 1337, 1335), (1145, 1146, 1338, 1336), (1132, 1133, 1339, 1337), (1146, 1147, 1340, 1338), (1133, 1134, 1341, 1339), (1120, 1121, 1342, 1323), (1147, 1148, 1343, 1340), (1134, 1135, 1312, 1341), (1121, 1122, 1313, 1342), (1148, 1149, 1314, 1343), (1217, 1216, 1344, 1345), (1218, 1217, 1345, 1346), (1219, 1218, 1346, 1347), (1220, 1219, 1347, 1348), (1221, 1220, 1348, 1349), (1222, 1221, 1349, 1350), (1223, 1222, 1350, 1351), (1224, 1223, 1351, 1352), (1225, 1224, 1352, 1353), (1226, 1225, 1353, 1354), (1227, 1226, 1354, 1355), (1228, 1227, 1355, 1356), (1229, 1228, 1356, 1357), (1230, 1229, 1357, 1358), (1231, 1230, 1358, 1359), (1232, 1231, 1359, 1360), (1233, 1232, 1360, 1361), (1234, 1233, 1361, 1362), (1235, 1234, 1362, 1363), (1236, 1235, 1363, 1364), (1237, 1236, 1364, 1365), (1238, 1237, 1365, 1366), (1239, 1238, 1366, 1367), (1240, 1239, 1367, 1368), (1241, 1240, 1368, 1369), (1242, 1241, 1369, 1370), (1243, 1242, 1370, 1371), (1244, 1243, 1371, 1372), (1245, 1244, 1372, 1373), (1246, 1245, 1373, 1374), (1247, 1246, 1374, 1375), (1216, 1247, 1375, 1344), (1463, 1469, 1419, 1416), (1220, 1221, 1381, 1380), (1247, 1216, 1376, 1407), (1234, 1235, 1395, 1394), (1221, 1222, 1382, 1381), (1235, 1236, 1396, 1395), (1222, 1223, 1383, 1382), (1236, 1237, 1397, 1396), (1223, 1224, 1384, 1383), (1237, 1238, 1398, 1397), (1224, 1225, 1385, 1384), (1238, 1239, 1399, 1398), (1225, 1226, 1386, 1385), (1239, 1240, 1400, 1399), (1226, 1227, 1387, 1386), (1240, 1241, 1401, 1400), (1227, 1228, 1388, 1387), (1241, 1242, 1402, 1401), (1228, 1229, 1389, 1388), (1242, 1243, 1403, 1402), (1229, 1230, 1390, 1389), (1216, 1217, 1377, 1376), (1243, 1244, 1404, 1403), (1230, 1231, 1391, 1390), (1217, 1218, 1378, 1377), (1244, 1245, 1405, 1404), (1231, 1232, 1392, 1391), (1218, 1219, 1379, 1378), (1245, 1246, 1406, 1405), (1232, 1233, 1393, 1392), (1219, 1220, 1380, 1379), (1246, 1247, 1407, 1406), (1457, 1465, 1417, 1414), (1483, 1487, 1429, 1427), (1477, 1483, 1427, 1423), (1446, 1445, 1409, 1439), (1491, 1495, 1433, 1431), (1497, 1501, 1436, 1434), (1451, 1455, 1413, 1411), (1455, 1463, 1416, 1413), (1465, 1471, 1420, 1417), (1473, 1479, 1424, 1421), (1471, 1477, 1423, 1420), (1479, 1485, 1428, 1424), (1487, 1491, 1431, 1429), (1485, 1489, 1430, 1428), (1493, 1497, 1434, 1432), (1445, 1451, 1411, 1409), (1441, 1449, 1410, 1408), (1453, 1457, 1414, 1412), (1501, 1442, 1437, 1436), (1426, 1415, 1418, 1421, 1424, 1428, 1430, 1432, 1434, 1436, 1437, 1408, 1410, 1412, 1414, 1417, 1420, 1423, 1427, 1429, 1431, 1433, 1435, 1438, 1439, 1409, 1411, 1413, 1416, 1419, 1422, 1425), (1467, 1473, 1421, 1418), (1459, 1467, 1418, 1415), (1481, 1460, 1426, 1425), (1475, 1481, 1425, 1422), (1442, 1441, 1408, 1437), (1489, 1493, 1432, 1430), (1495, 1499, 1435, 1433), (1449, 1453, 1412, 1410), (1460, 1459, 1415, 1426), (1503, 1446, 1439, 1438), (1469, 1475, 1422, 1419), (1399, 1400, 1447, 1502), (1502, 1447, 1446, 1503), (1385, 1386, 1443, 1500), (1500, 1443, 1442, 1501), (1398, 1399, 1502, 1498), (1498, 1502, 1503, 1499), (1384, 1385, 1500, 1496), (1496, 1500, 1501, 1497), (1397, 1398, 1498, 1494), (1494, 1498, 1508, 1506), (1383, 1384, 1496, 1492), (1492, 1496, 1497, 1493), (1396, 1397, 1494, 1490), (1490, 1494, 1506, 1504), (1382, 1383, 1492, 1488), (1488, 1492, 1493, 1489), (1395, 1396, 1490, 1486), (1486, 1490, 1491, 1487), (1381, 1382, 1488, 1484), (1479, 1478, 1510, 1511), (1394, 1395, 1486, 1482), (1482, 1486, 1487, 1483), (1407, 1376, 1461, 1480), (1480, 1461, 1460, 1481), (1380, 1381, 1484, 1478), (1485, 1479, 1511, 1513), (1393, 1394, 1482, 1476), (1476, 1482, 1483, 1477), (1406, 1407, 1480, 1474), (1474, 1480, 1481, 1475), (1379, 1380, 1478, 1472), (1472, 1478, 1479, 1473), (1392, 1393, 1476, 1470), (1470, 1476, 1477, 1471), (1405, 1406, 1474, 1468), (1468, 1474, 1475, 1469), (1378, 1379, 1472, 1466), (1466, 1472, 1473, 1467), (1391, 1392, 1470, 1464), (1464, 1470, 1471, 1465), (1404, 1405, 1468, 1462), (1462, 1468, 1469, 1463), (1377, 1378, 1466, 1458), (1458, 1466, 1467, 1459), (1390, 1391, 1464, 1456), (1456, 1464, 1465, 1457), (1403, 1404, 1462, 1454), (1454, 1462, 1463, 1455), (1376, 1377, 1458, 1461), (1461, 1458, 1459, 1460), (1389, 1390, 1456, 1452), (1452, 1456, 1457, 1453), (1402, 1403, 1454, 1450), (1450, 1454, 1455, 1451), (1388, 1389, 1452, 1448), (1448, 1452, 1453, 1449), (1401, 1402, 1450, 1444), (1444, 1450, 1451, 1445), (1387, 1388, 1448, 1440), (1440, 1448, 1449, 1441), (1400, 1401, 1444, 1447), (1447, 1444, 1445, 1446), (1386, 1387, 1440, 1443), (1443, 1440, 1441, 1442), (1506, 1508, 1509, 1507), (1504, 1506, 1507, 1505), (1498, 1499, 1509, 1508), (1495, 1491, 1505, 1507), (1491, 1490, 1504, 1505), (1499, 1495, 1507, 1509), (1512, 1514, 1515, 1513), (1510, 1512, 1513, 1511), (1489, 1485, 1513, 1515), (1478, 1484, 1512, 1510), (1488, 1489, 1515, 1514), (1484, 1488, 1514, 1512), (1499, 1503, 1438, 1435)])
me_cylinder.polygons.foreach_set('use_smooth', [True] * 1486)
me_cylinder.use_remesh_preserve_volume = False
me_cylinder.use_remesh_preserve_attributes = False
me_cylinder.use_mirror_vertex_groups = False
me_cylinder.update()

# ---- objects
ob_king = bpy.data.objects.new('kING', me_cylinder)
ob_lamp = bpy.data.objects.new('Lamp', light_lamp)
ob_camera = bpy.data.objects.new('Camera', cam_camera)

# ---- transforms, parenting, visibility, modifiers, constraints
ob_king.location = (0.0, 0.0, 1.183)
ob_king.lineart.crease_threshold = 0.0
ob_lamp.location = (4.076, 1.005, 5.904)
ob_lamp.rotation_euler = (0.6503, 0.05522, 1.866)
ob_lamp.lock_rotations_4d = False
ob_lamp.empty_display_type = 'ARROWS'
ob_lamp.color = (0.0, 0.0, 0.0, 0.0)
ob_lamp.lineart.crease_threshold = 0.0
ob_camera.location = (7.481, -6.508, 5.344)
ob_camera.rotation_euler = (1.109, 0.01082, 0.8149)
ob_camera.lock_rotations_4d = False
ob_camera.empty_display_type = 'ARROWS'
ob_camera.color = (0.0, 0.0, 0.0, 0.0)
ob_camera.display_type = 'WIRE'
ob_camera.lineart.crease_threshold = 0.0

# ---- collection membership
col_collection_1.objects.link(ob_king)
col_collection_1.objects.link(ob_lamp)
col_collection_1.objects.link(ob_camera)

# ---- scene / render settings (as saved in the file)
scene.camera = ob_camera
scene.frame_start = 1; scene.frame_end = 250; scene.frame_set(1)
scene.render.engine = 'BLENDER_EEVEE_NEXT'
scene.render.resolution_percentage = 50
scene.render.dither_intensity = 0.0
scene.cycles.use_denoising = False
scene.cycles.samples = 10
scene.cycles.sampling_pattern = 'TABULATED_SOBOL'
scene.cycles.light_sampling_threshold = 0.0
scene.cycles.use_adaptive_sampling = False
scene.cycles.use_light_tree = False
scene.cycles.blur_glossy = 0.0
scene.cycles.pixel_filter_type = 'GAUSSIAN'
scene.cycles.sample_clamp_indirect = 0.0
scene.view_settings.view_transform = 'Standard'
bpy.context.view_layer.update()
